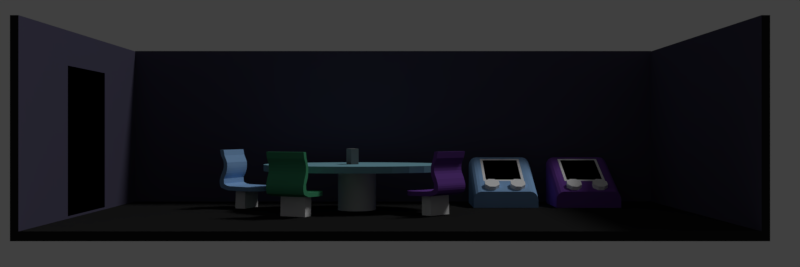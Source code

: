 # Source: arcadeCabinet.blend  (saved by Blender 2.79.0; exported with 4.5.12 LTS)
import bpy
from mathutils import Matrix  # noqa: F401  (used for matrix-valued properties, if any)

bpy.ops.wm.read_factory_settings(use_empty=True)
scene = bpy.context.scene
scene.name = 'Scene'

# ---- collections
col_collection_1 = bpy.data.collections.new('Collection 1'); scene.collection.children.link(col_collection_1)

# ---- materials (node trees are filled in below, after node groups)
mat_material_001 = bpy.data.materials.new('Material.001')
mat_material_001.alpha_threshold = 0.0
mat_material_001.use_transparent_shadow = False
mat_material_001.diffuse_color = (0.1914, 0.07136, 0.3844, 1.0)
mat_material_001.roughness = 0.5
mat_metal = bpy.data.materials.new('Metal')
mat_metal.alpha_threshold = 0.0
mat_metal.use_transparent_shadow = False
mat_metal.diffuse_color = (1.0, 1.0, 1.0, 1.0)
mat_metal.roughness = 0.5
mat_metal.specular_intensity = 1.0
mat_metal.line_color = (0.0, 0.0, 0.0, 1.0)
mat_screen = bpy.data.materials.new('Screen')
mat_screen.alpha_threshold = 0.0
mat_screen.use_transparent_shadow = False
mat_screen.diffuse_color = (0.0, 0.0, 0.0, 1.0)
mat_screen.roughness = 0.5
mat_material_006 = bpy.data.materials.new('Material.006')
mat_material_006.alpha_threshold = 0.0
mat_material_006.use_transparent_shadow = False
mat_material_006.diffuse_color = (0.2843, 0.4906, 0.8, 1.0)
mat_material_006.roughness = 0.5
mat_material_009 = bpy.data.materials.new('Material.009')
mat_material_009.alpha_threshold = 0.0
mat_material_009.use_transparent_shadow = False
mat_material_009.diffuse_color = (0.2668, 0.2668, 0.2668, 1.0)
mat_material_009.roughness = 0.5
mat_material_009.specular_intensity = 0.0
mat_material_003 = bpy.data.materials.new('Material.003')
mat_material_003.alpha_threshold = 0.0
mat_material_003.use_transparent_shadow = False
mat_material_003.diffuse_color = (0.07432, 0.3844, 0.1953, 1.0)
mat_material_003.roughness = 0.5
mat_material = bpy.data.materials.new('Material')
mat_material.alpha_threshold = 0.0
mat_material.use_transparent_shadow = False
mat_material.diffuse_color = (0.2313, 0.4677, 0.5596, 1.0)
mat_material.roughness = 0.5
mat_material_007 = bpy.data.materials.new('Material.007')
mat_material_007.alpha_threshold = 0.0
mat_material_007.use_transparent_shadow = False
mat_material_007.diffuse_color = (0.08361, 0.07756, 0.1282, 1.0)
mat_material_007.roughness = 0.5
mat_material_008 = bpy.data.materials.new('Material.008')
mat_material_008.alpha_threshold = 0.0
mat_material_008.use_transparent_shadow = False
mat_material_008.diffuse_color = (0.01885, 0.01885, 0.01885, 1.0)
mat_material_008.roughness = 0.5
mat_material_005 = bpy.data.materials.new('Material.005')
mat_material_005.alpha_threshold = 0.0
mat_material_005.use_transparent_shadow = False
mat_material_005.diffuse_color = (0.07432, 0.149, 0.3844, 1.0)
mat_material_005.roughness = 0.5
mat_material_004 = bpy.data.materials.new('Material.004')
mat_material_004.alpha_threshold = 0.0
mat_material_004.use_transparent_shadow = False
mat_material_004.diffuse_color = (0.8167, 0.8794, 1.0, 1.0)
mat_material_004.roughness = 0.5
mat_material_002 = bpy.data.materials.new('Material.002')
mat_material_002.alpha_threshold = 0.0
mat_material_002.use_transparent_shadow = False
mat_material_002.diffuse_color = (0.2843, 0.8, 0.5842, 1.0)
mat_material_002.roughness = 0.5
mat_button = bpy.data.materials.new('Button')
mat_button.alpha_threshold = 0.0
mat_button.use_transparent_shadow = False
mat_button.diffuse_color = (0.8, 0.1237, 0.1237, 1.0)
mat_button.roughness = 0.5
mat_cabinet2 = bpy.data.materials.new('Cabinet2')
mat_cabinet2.alpha_threshold = 0.0
mat_cabinet2.use_transparent_shadow = False
mat_cabinet2.roughness = 0.5
mat_cabinetdesign1 = bpy.data.materials.new('CabinetDesign1')
mat_cabinetdesign1.alpha_threshold = 0.0
mat_cabinetdesign1.use_transparent_shadow = False
mat_cabinetdesign1.diffuse_color = (1.0, 1.0, 1.0, 1.0)
mat_cabinetdesign1.roughness = 0.5

# ---- material node trees

# ---- world
world_world = bpy.data.worlds.new('World'); scene.world = world_world
world_world.color = (0.05088, 0.05088, 0.05088)
world_world.use_sun_shadow = False
world_world.sun_shadow_jitter_overblur = 0.0
world_world.cycles.sampling_method = 'MANUAL'

# ---- cameras
cam_camera = bpy.data.cameras.new('Camera')
cam_camera.clip_end = 100.0
cam_camera.lens = 35.0
cam_camera.sensor_width = 32.0
cam_camera.sensor_height = 18.0
cam_camera.ortho_scale = 7.314
cam_camera.dof.focus_distance = 0.0
cam_camera.dof.aperture_fstop = 128.0

# ---- lights
light_lamp = bpy.data.lights.new('Lamp', 'SUN')
light_lamp.transmission_factor = 0.0
light_lamp.cutoff_distance = 30.0
light_lamp.angle = 0.1993
light_lamp.energy = 1.0
light_lamp.shadow_buffer_clip_start = 1.001
light_lamp.shadow_soft_size = 0.1
light_lamp.shadow_cascade_max_distance = 1000.0

# ---- meshes
me_cube_013 = bpy.data.meshes.new('Cube.013')
me_cube_013.from_pydata([(-1.0, -1.0, -1.905), (-1.0, 1.0, -1.905), (1.0, -1.0, -1.905), (1.0, 1.0, -1.905), (-0.5615, -0.3317, -0.1133), (-1.0, -1.0, -0.717), (-0.8527, -1.0, -0.4702), (-0.9301, -1.0, -0.5281), (-0.9818, -1.0, -0.6148), (-1.0, 1.0, 0.2902), (-0.5615, 0.8214, 0.4674), (-0.9818, 1.0, 0.3924), (-0.9301, 1.0, 0.4791), (-0.8527, 1.0, 0.537), (1.0, -1.0, -0.717), (0.5615, -0.3317, -0.1133), (0.9818, -1.0, -0.6148), (0.9301, -1.0, -0.5281), (0.8527, -1.0, -0.4702), (0.5615, 0.8214, 0.4674), (1.0, 1.0, 0.2902), (0.8527, 1.0, 0.537), (0.9301, 1.0, 0.4791), (0.9818, 1.0, 0.3924), (-0.7614, -1.0, -0.4498), (-0.7614, 1.0, 0.5574), (0.7614, 1.0, 0.5574), (0.7614, -1.0, -0.4498), (-0.6406, -0.4024, -0.1489), (-0.6406, 0.8921, 0.503), (0.6406, 0.8921, 0.503), (0.6406, -0.4024, -0.1489), (-0.5036, -0.5152, -0.2209), (-0.4941, -0.5432, -0.08199), (-0.3184, -0.5147, -0.2256), (-0.3089, -0.5427, -0.0867), (-0.1885, -0.6292, -0.2911), (-0.1791, -0.6572, -0.1522), (-0.1901, -0.7914, -0.3789), (-0.1807, -0.8195, -0.24), (-0.3222, -0.9066, -0.4377), (-0.3128, -0.9346, -0.2988), (-0.5074, -0.907, -0.433), (-0.498, -0.935, -0.2941), (-0.6373, -0.7926, -0.3675), (-0.6278, -0.8206, -0.2286), (-0.6357, -0.6303, -0.2797), (-0.6262, -0.6583, -0.1408), (0.3033, -0.5152, -0.2209), (0.3128, -0.5432, -0.08199), (0.4885, -0.5147, -0.2256), (0.498, -0.5427, -0.0867), (0.6183, -0.6292, -0.2911), (0.6278, -0.6572, -0.1522), (0.6167, -0.7914, -0.3789), (0.6262, -0.8195, -0.24), (0.4846, -0.9066, -0.4377), (0.4941, -0.9346, -0.2988), (0.2994, -0.907, -0.433), (0.3089, -0.935, -0.2941), (0.1696, -0.7926, -0.3675), (0.1791, -0.8206, -0.2286), (0.1712, -0.6303, -0.2797), (0.1807, -0.6583, -0.1408)], [], [(19, 10, 4, 15), (3, 20, 14, 2), (0, 5, 9, 1), (1, 3, 2, 0), (1, 9, 11, 12, 13, 25, 26, 21, 22, 23, 20, 3), (24, 25, 13, 6), (6, 13, 12, 7), (7, 12, 11, 8), (8, 11, 9, 5), (26, 27, 18, 21), (21, 18, 17, 22), (22, 17, 16, 23), (23, 16, 14, 20), (2, 14, 16, 17, 18, 27, 24, 6, 7, 8, 5, 0), (28, 29, 25, 24), (30, 31, 27, 26), (31, 28, 24, 27), (29, 30, 26, 25), (4, 10, 29, 28), (19, 15, 31, 30), (15, 4, 28, 31), (10, 19, 30, 29), (32, 33, 35, 34), (34, 35, 37, 36), (36, 37, 39, 38), (38, 39, 41, 40), (40, 41, 43, 42), (42, 43, 45, 44), (35, 33, 47, 45, 43, 41, 39, 37), (44, 45, 47, 46), (46, 47, 33, 32), (32, 34, 36, 38, 40, 42, 44, 46), (48, 49, 51, 50), (50, 51, 53, 52), (52, 53, 55, 54), (54, 55, 57, 56), (56, 57, 59, 58), (58, 59, 61, 60), (51, 49, 63, 61, 59, 57, 55, 53), (60, 61, 63, 62), (62, 63, 49, 48), (48, 50, 52, 54, 56, 58, 60, 62)])
me_cube_013.polygons.foreach_set('material_index', [2, 0, 0, 0, 0, 0, 0, 0, 0, 0, 0, 0, 0, 0, 0, 0, 0, 0, 1, 1, 1, 1, 1, 1, 1, 1, 1, 1, 1, 1, 1, 1, 1, 1, 1, 1, 1, 1, 1, 1, 1, 1])
me_cube_013.materials.append(mat_material_001)
me_cube_013.materials.append(mat_metal)
me_cube_013.materials.append(mat_screen)
me_cube_013.use_remesh_preserve_volume = False
me_cube_013.use_remesh_preserve_attributes = False
me_cube_013.use_mirror_vertex_groups = False
me_cube_013.update()
me_cube_012 = bpy.data.meshes.new('Cube.012')
me_cube_012.from_pydata([(-1.0, -1.0, -1.905), (-1.0, 1.0, -1.905), (1.0, -1.0, -1.905), (1.0, 1.0, -1.905), (-0.5615, -0.3317, -0.1133), (-1.0, -1.0, -0.717), (-0.8527, -1.0, -0.4702), (-0.9301, -1.0, -0.5281), (-0.9818, -1.0, -0.6148), (-1.0, 1.0, 0.2902), (-0.5615, 0.8214, 0.4674), (-0.9818, 1.0, 0.3924), (-0.9301, 1.0, 0.4791), (-0.8527, 1.0, 0.537), (1.0, -1.0, -0.717), (0.5615, -0.3317, -0.1133), (0.9818, -1.0, -0.6148), (0.9301, -1.0, -0.5281), (0.8527, -1.0, -0.4702), (0.5615, 0.8214, 0.4674), (1.0, 1.0, 0.2902), (0.8527, 1.0, 0.537), (0.9301, 1.0, 0.4791), (0.9818, 1.0, 0.3924), (-0.7614, -1.0, -0.4498), (-0.7614, 1.0, 0.5574), (0.7614, 1.0, 0.5574), (0.7614, -1.0, -0.4498), (-0.6406, -0.4024, -0.1489), (-0.6406, 0.8921, 0.503), (0.6406, 0.8921, 0.503), (0.6406, -0.4024, -0.1489), (-0.5036, -0.5152, -0.2209), (-0.4941, -0.5432, -0.08199), (-0.3184, -0.5147, -0.2256), (-0.3089, -0.5427, -0.0867), (-0.1885, -0.6292, -0.2911), (-0.1791, -0.6572, -0.1522), (-0.1901, -0.7914, -0.3789), (-0.1807, -0.8195, -0.24), (-0.3222, -0.9066, -0.4377), (-0.3128, -0.9346, -0.2988), (-0.5074, -0.907, -0.433), (-0.498, -0.935, -0.2941), (-0.6373, -0.7926, -0.3675), (-0.6278, -0.8206, -0.2286), (-0.6357, -0.6303, -0.2797), (-0.6262, -0.6583, -0.1408), (0.3033, -0.5152, -0.2209), (0.3128, -0.5432, -0.08199), (0.4885, -0.5147, -0.2256), (0.498, -0.5427, -0.0867), (0.6183, -0.6292, -0.2911), (0.6278, -0.6572, -0.1522), (0.6167, -0.7914, -0.3789), (0.6262, -0.8195, -0.24), (0.4846, -0.9066, -0.4377), (0.4941, -0.9346, -0.2988), (0.2994, -0.907, -0.433), (0.3089, -0.935, -0.2941), (0.1696, -0.7926, -0.3675), (0.1791, -0.8206, -0.2286), (0.1712, -0.6303, -0.2797), (0.1807, -0.6583, -0.1408)], [], [(19, 10, 4, 15), (3, 20, 14, 2), (0, 5, 9, 1), (1, 3, 2, 0), (1, 9, 11, 12, 13, 25, 26, 21, 22, 23, 20, 3), (24, 25, 13, 6), (6, 13, 12, 7), (7, 12, 11, 8), (8, 11, 9, 5), (26, 27, 18, 21), (21, 18, 17, 22), (22, 17, 16, 23), (23, 16, 14, 20), (2, 14, 16, 17, 18, 27, 24, 6, 7, 8, 5, 0), (28, 29, 25, 24), (30, 31, 27, 26), (31, 28, 24, 27), (29, 30, 26, 25), (4, 10, 29, 28), (19, 15, 31, 30), (15, 4, 28, 31), (10, 19, 30, 29), (32, 33, 35, 34), (34, 35, 37, 36), (36, 37, 39, 38), (38, 39, 41, 40), (40, 41, 43, 42), (42, 43, 45, 44), (35, 33, 47, 45, 43, 41, 39, 37), (44, 45, 47, 46), (46, 47, 33, 32), (32, 34, 36, 38, 40, 42, 44, 46), (48, 49, 51, 50), (50, 51, 53, 52), (52, 53, 55, 54), (54, 55, 57, 56), (56, 57, 59, 58), (58, 59, 61, 60), (51, 49, 63, 61, 59, 57, 55, 53), (60, 61, 63, 62), (62, 63, 49, 48), (48, 50, 52, 54, 56, 58, 60, 62)])
me_cube_012.polygons.foreach_set('material_index', [2, 0, 0, 0, 0, 0, 0, 0, 0, 0, 0, 0, 0, 0, 0, 0, 0, 0, 1, 1, 1, 1, 1, 1, 1, 1, 1, 1, 1, 1, 1, 1, 1, 1, 1, 1, 1, 1, 1, 1, 1, 1])
me_cube_012.materials.append(mat_material_006)
me_cube_012.materials.append(mat_metal)
me_cube_012.materials.append(mat_screen)
me_cube_012.use_remesh_preserve_volume = False
me_cube_012.use_remesh_preserve_attributes = False
me_cube_012.use_mirror_vertex_groups = False
me_cube_012.update()
me_cube_011 = bpy.data.meshes.new('Cube.011')
me_cube_011.from_pydata([(-0.02105, -0.0951, 0.08665), (-0.02105, -0.0951, 0.5803), (-0.1945, 0.3651, 0.08665), (-0.1945, 0.3651, 0.5803), (0.1945, -0.009904, 0.08665), (0.1945, -0.009904, 0.5803), (0.02105, 0.4503, 0.08665), (0.02105, 0.4503, 0.5803)], [], [(0, 1, 3, 2), (2, 3, 7, 6), (6, 7, 5, 4), (4, 5, 1, 0), (2, 6, 4, 0), (7, 3, 1, 5)])
me_cube_011.materials.append(mat_material_009)
me_cube_011.use_remesh_preserve_volume = False
me_cube_011.use_remesh_preserve_attributes = False
me_cube_011.use_mirror_vertex_groups = False
me_cube_011.update()
me_cube_010 = bpy.data.meshes.new('Cube.010')
me_cube_010.from_pydata([(-0.08868, -0.395, -0.7127), (-0.1673, -0.5888, -0.5688), (-0.08868, 0.395, -0.7127), (-0.1673, 0.5888, -0.5688), (0.8745, -0.1341, -0.7127), (0.2332, -0.395, -0.7127), (0.8399, -0.3081, -0.7127), (0.7413, -0.4556, -0.7127), (0.5938, -0.5542, -0.7127), (0.4336, -0.5888, -0.5862), (0.8745, -0.1341, -0.5862), (0.5985, -0.5542, -0.5862), (0.7415, -0.4556, -0.5862), (0.8399, -0.3081, -0.5862), (0.2332, 0.395, -0.7127), (0.8745, 0.1341, -0.7127), (0.5938, 0.5542, -0.7127), (0.7413, 0.4556, -0.7127), (0.8399, 0.3081, -0.7127), (0.8745, 0.1341, -0.5862), (0.4336, 0.5888, -0.5862), (0.8399, 0.3081, -0.5862), (0.7415, 0.4556, -0.5862), (0.5985, 0.5542, -0.5862), (-0.2347, 0.5888, -0.6961), (-0.2347, -0.5888, -0.6961), (0.4227, 0.5888, -0.7127), (0.4227, -0.5888, -0.7127), (-0.1093, 0.395, -1.328), (-0.1093, -0.395, -1.328), (0.226, 0.395, -1.328), (0.226, -0.395, -1.328), (-0.5272, 0.5888, 0.5357), (-0.5272, -0.5888, 0.5357), (-0.4006, -0.5888, 0.5357), (-0.4006, 0.5888, 0.5357), (-0.2778, 0.5888, -0.553), (-0.3836, 0.5888, -0.4962), (-0.3943, 0.5888, -0.3424), (-0.2767, 0.5888, 0.1512), (-0.3677, 0.5888, 0.3688), (-0.3677, -0.5888, 0.3688), (-0.2767, -0.5888, 0.1512), (-0.3943, -0.5888, -0.3424), (-0.3836, -0.5888, -0.4962), (-0.2778, -0.5888, -0.553), (-0.3497, -0.5888, -0.666), (-0.4928, -0.5888, -0.6161), (-0.4847, -0.5888, -0.2178), (-0.4875, -0.5888, 0.3558), (-0.4875, 0.5888, 0.3558), (-0.4847, 0.5888, -0.2178), (-0.4928, 0.5888, -0.6161), (-0.3497, 0.5888, -0.666), (-0.4316, -0.5888, 0.2557), (-0.419, -0.5888, -0.07581), (-0.2767, -0.5888, 0.1512), (-0.4028, -0.5888, 0.1807), (-0.3903, -0.5888, 0.0913), (-0.396, -0.5888, 0.001235), (-0.419, 0.5888, -0.07581), (-0.4316, 0.5888, 0.2557), (-0.2767, 0.5888, 0.1512), (-0.396, 0.5888, 0.001235), (-0.3903, 0.5888, 0.0913), (-0.4028, 0.5888, 0.1807), (-0.2716, 0.5888, 0.04452), (-0.336, 0.5888, -0.2355), (-0.3972, 0.5888, -0.1728), (-0.2744, 0.5888, -0.02247), (-0.2876, 0.5888, -0.09921), (-0.3092, 0.5888, -0.174), (-0.336, -0.5888, -0.2355), (-0.2716, -0.5888, 0.04452), (-0.3972, -0.5888, -0.1728), (-0.3092, -0.5888, -0.174), (-0.2876, -0.5888, -0.09921), (-0.2744, -0.5888, -0.02247), (-0.5307, -0.5888, -0.3556), (-0.5128, -0.5888, -0.5778), (-0.4713, -0.5888, -0.3989), (-0.5411, -0.5888, -0.4078), (-0.5413, -0.5888, -0.4683), (-0.5314, -0.5888, -0.528), (-0.5128, 0.5888, -0.5778), (-0.5307, 0.5888, -0.3556), (-0.4713, 0.5888, -0.3989), (-0.5314, 0.5888, -0.528), (-0.5413, 0.5888, -0.4683), (-0.5411, 0.5888, -0.4078)], [], [(41, 40, 35, 34), (27, 9, 1, 25), (20, 9, 10), (15, 19, 10, 4), (24, 3, 20, 26), (19, 15, 18, 21), (21, 18, 17, 22), (22, 17, 16, 23), (23, 16, 26, 20), (9, 27, 8, 11), (11, 8, 7, 12), (12, 7, 6, 13), (13, 6, 4, 10), (26, 15, 27), (10, 19, 20), (26, 16, 17), (17, 18, 15), (15, 4, 27), (4, 6, 27), (6, 7, 8), (8, 27, 6), (19, 21, 23), (26, 17, 15), (0, 2, 28, 29), (21, 22, 23), (23, 20, 19), (9, 11, 10), (11, 12, 10), (12, 13, 10), (3, 1, 9, 20), (2, 0, 25, 24), (14, 2, 24, 26), (0, 5, 27, 25), (5, 14, 26, 27), (31, 29, 28, 30), (14, 5, 31, 30), (2, 14, 30, 28), (5, 0, 29, 31), (33, 34, 35, 32), (50, 49, 33, 32), (40, 50, 32, 35), (49, 41, 34, 33), (25, 1, 45, 46), (46, 45, 44, 47), (85, 78, 48, 51), (61, 54, 49, 50), (39, 62, 61, 50, 40), (3, 24, 53, 36), (36, 53, 52, 37), (73, 66, 39, 42), (48, 74, 73, 42, 56, 55), (24, 25, 46, 53), (53, 46, 47, 52), (47, 44, 43, 80, 79), (78, 80, 43, 72, 74, 48), (38, 86, 85, 51, 68, 67), (54, 56, 42, 41, 49), (1, 3, 36, 45), (45, 36, 37, 44), (44, 37, 38, 43), (37, 52, 84, 86, 38), (66, 68, 51, 60, 62, 39), (42, 39, 40, 41), (54, 57, 56), (57, 58, 56), (58, 59, 56), (59, 55, 56), (60, 63, 62), (63, 64, 62), (64, 65, 62), (65, 61, 62), (54, 61, 65, 57), (57, 65, 64, 58), (58, 64, 63, 59), (59, 63, 60, 55), (51, 48, 55, 60), (66, 69, 68), (69, 70, 68), (70, 71, 68), (71, 67, 68), (72, 75, 74), (75, 76, 74), (76, 77, 74), (77, 73, 74), (66, 73, 77, 69), (69, 77, 76, 70), (70, 76, 75, 71), (71, 75, 72, 67), (43, 38, 67, 72), (78, 81, 80), (81, 82, 80), (82, 83, 80), (83, 79, 80), (84, 87, 86), (87, 88, 86), (88, 89, 86), (89, 85, 86), (78, 85, 89, 81), (81, 89, 88, 82), (82, 88, 87, 83), (83, 87, 84, 79), (52, 47, 79, 84)])
me_cube_010.polygons.foreach_set('material_index', [0, 0, 0, 0, 0, 0, 0, 0, 0, 0, 0, 0, 0, 0, 0, 0, 0, 0, 0, 0, 0, 0, 0, 1, 0, 0, 0, 0, 0, 0, 0, 0, 0, 0, 1, 1, 1, 1, 0, 0, 0, 0, 0, 0, 0, 0, 0, 0, 0, 0, 0, 0, 0, 0, 0, 0, 0, 0, 0, 0, 0, 0, 0, 0, 0, 0, 0, 0, 0, 0, 0, 0, 0, 0, 0, 0, 0, 0, 0, 0, 0, 0, 0, 0, 0, 0, 0, 0, 0, 0, 0, 0, 0, 0, 0, 0, 0, 0, 0, 0, 0, 0])
me_cube_010.materials.append(mat_material_001)
me_cube_010.materials.append(mat_metal)
me_cube_010.use_remesh_preserve_volume = False
me_cube_010.use_remesh_preserve_attributes = False
me_cube_010.use_mirror_vertex_groups = False
me_cube_010.update()
me_cube_009 = bpy.data.meshes.new('Cube.009')
me_cube_009.from_pydata([(-0.08868, -0.395, -0.7127), (-0.1673, -0.5888, -0.5688), (-0.08868, 0.395, -0.7127), (-0.1673, 0.5888, -0.5688), (0.8745, -0.1341, -0.7127), (0.2332, -0.395, -0.7127), (0.8399, -0.3081, -0.7127), (0.7413, -0.4556, -0.7127), (0.5938, -0.5542, -0.7127), (0.4336, -0.5888, -0.5862), (0.8745, -0.1341, -0.5862), (0.5985, -0.5542, -0.5862), (0.7415, -0.4556, -0.5862), (0.8399, -0.3081, -0.5862), (0.2332, 0.395, -0.7127), (0.8745, 0.1341, -0.7127), (0.5938, 0.5542, -0.7127), (0.7413, 0.4556, -0.7127), (0.8399, 0.3081, -0.7127), (0.8745, 0.1341, -0.5862), (0.4336, 0.5888, -0.5862), (0.8399, 0.3081, -0.5862), (0.7415, 0.4556, -0.5862), (0.5985, 0.5542, -0.5862), (-0.2347, 0.5888, -0.6961), (-0.2347, -0.5888, -0.6961), (0.4227, 0.5888, -0.7127), (0.4227, -0.5888, -0.7127), (-0.1093, 0.395, -1.328), (-0.1093, -0.395, -1.328), (0.226, 0.395, -1.328), (0.226, -0.395, -1.328), (-0.5272, 0.5888, 0.5357), (-0.5272, -0.5888, 0.5357), (-0.4006, -0.5888, 0.5357), (-0.4006, 0.5888, 0.5357), (-0.2778, 0.5888, -0.553), (-0.3836, 0.5888, -0.4962), (-0.3943, 0.5888, -0.3424), (-0.2767, 0.5888, 0.1512), (-0.3677, 0.5888, 0.3688), (-0.3677, -0.5888, 0.3688), (-0.2767, -0.5888, 0.1512), (-0.3943, -0.5888, -0.3424), (-0.3836, -0.5888, -0.4962), (-0.2778, -0.5888, -0.553), (-0.3497, -0.5888, -0.666), (-0.4928, -0.5888, -0.6161), (-0.4847, -0.5888, -0.2178), (-0.4875, -0.5888, 0.3558), (-0.4875, 0.5888, 0.3558), (-0.4847, 0.5888, -0.2178), (-0.4928, 0.5888, -0.6161), (-0.3497, 0.5888, -0.666), (-0.4316, -0.5888, 0.2557), (-0.419, -0.5888, -0.07581), (-0.2767, -0.5888, 0.1512), (-0.4028, -0.5888, 0.1807), (-0.3903, -0.5888, 0.0913), (-0.396, -0.5888, 0.001235), (-0.419, 0.5888, -0.07581), (-0.4316, 0.5888, 0.2557), (-0.2767, 0.5888, 0.1512), (-0.396, 0.5888, 0.001235), (-0.3903, 0.5888, 0.0913), (-0.4028, 0.5888, 0.1807), (-0.2716, 0.5888, 0.04452), (-0.336, 0.5888, -0.2355), (-0.3972, 0.5888, -0.1728), (-0.2744, 0.5888, -0.02247), (-0.2876, 0.5888, -0.09921), (-0.3092, 0.5888, -0.174), (-0.336, -0.5888, -0.2355), (-0.2716, -0.5888, 0.04452), (-0.3972, -0.5888, -0.1728), (-0.3092, -0.5888, -0.174), (-0.2876, -0.5888, -0.09921), (-0.2744, -0.5888, -0.02247), (-0.5307, -0.5888, -0.3556), (-0.5128, -0.5888, -0.5778), (-0.4713, -0.5888, -0.3989), (-0.5411, -0.5888, -0.4078), (-0.5413, -0.5888, -0.4683), (-0.5314, -0.5888, -0.528), (-0.5128, 0.5888, -0.5778), (-0.5307, 0.5888, -0.3556), (-0.4713, 0.5888, -0.3989), (-0.5314, 0.5888, -0.528), (-0.5413, 0.5888, -0.4683), (-0.5411, 0.5888, -0.4078)], [], [(41, 40, 35, 34), (27, 9, 1, 25), (20, 9, 10), (15, 19, 10, 4), (24, 3, 20, 26), (19, 15, 18, 21), (21, 18, 17, 22), (22, 17, 16, 23), (23, 16, 26, 20), (9, 27, 8, 11), (11, 8, 7, 12), (12, 7, 6, 13), (13, 6, 4, 10), (26, 15, 27), (10, 19, 20), (26, 16, 17), (17, 18, 15), (15, 4, 27), (4, 6, 27), (6, 7, 8), (8, 27, 6), (19, 21, 23), (26, 17, 15), (0, 2, 28, 29), (21, 22, 23), (23, 20, 19), (9, 11, 10), (11, 12, 10), (12, 13, 10), (3, 1, 9, 20), (2, 0, 25, 24), (14, 2, 24, 26), (0, 5, 27, 25), (5, 14, 26, 27), (31, 29, 28, 30), (14, 5, 31, 30), (2, 14, 30, 28), (5, 0, 29, 31), (33, 34, 35, 32), (50, 49, 33, 32), (40, 50, 32, 35), (49, 41, 34, 33), (25, 1, 45, 46), (46, 45, 44, 47), (85, 78, 48, 51), (61, 54, 49, 50), (39, 62, 61, 50, 40), (3, 24, 53, 36), (36, 53, 52, 37), (73, 66, 39, 42), (48, 74, 73, 42, 56, 55), (24, 25, 46, 53), (53, 46, 47, 52), (47, 44, 43, 80, 79), (78, 80, 43, 72, 74, 48), (38, 86, 85, 51, 68, 67), (54, 56, 42, 41, 49), (1, 3, 36, 45), (45, 36, 37, 44), (44, 37, 38, 43), (37, 52, 84, 86, 38), (66, 68, 51, 60, 62, 39), (42, 39, 40, 41), (54, 57, 56), (57, 58, 56), (58, 59, 56), (59, 55, 56), (60, 63, 62), (63, 64, 62), (64, 65, 62), (65, 61, 62), (54, 61, 65, 57), (57, 65, 64, 58), (58, 64, 63, 59), (59, 63, 60, 55), (51, 48, 55, 60), (66, 69, 68), (69, 70, 68), (70, 71, 68), (71, 67, 68), (72, 75, 74), (75, 76, 74), (76, 77, 74), (77, 73, 74), (66, 73, 77, 69), (69, 77, 76, 70), (70, 76, 75, 71), (71, 75, 72, 67), (43, 38, 67, 72), (78, 81, 80), (81, 82, 80), (82, 83, 80), (83, 79, 80), (84, 87, 86), (87, 88, 86), (88, 89, 86), (89, 85, 86), (78, 85, 89, 81), (81, 89, 88, 82), (82, 88, 87, 83), (83, 87, 84, 79), (52, 47, 79, 84)])
me_cube_009.polygons.foreach_set('material_index', [0, 0, 0, 0, 0, 0, 0, 0, 0, 0, 0, 0, 0, 0, 0, 0, 0, 0, 0, 0, 0, 0, 0, 1, 0, 0, 0, 0, 0, 0, 0, 0, 0, 0, 1, 1, 1, 1, 0, 0, 0, 0, 0, 0, 0, 0, 0, 0, 0, 0, 0, 0, 0, 0, 0, 0, 0, 0, 0, 0, 0, 0, 0, 0, 0, 0, 0, 0, 0, 0, 0, 0, 0, 0, 0, 0, 0, 0, 0, 0, 0, 0, 0, 0, 0, 0, 0, 0, 0, 0, 0, 0, 0, 0, 0, 0, 0, 0, 0, 0, 0, 0])
me_cube_009.materials.append(mat_material_003)
me_cube_009.materials.append(mat_metal)
me_cube_009.use_remesh_preserve_volume = False
me_cube_009.use_remesh_preserve_attributes = False
me_cube_009.use_mirror_vertex_groups = False
me_cube_009.update()
me_cube_008 = bpy.data.meshes.new('Cube.008')
me_cube_008.from_pydata([(-0.08868, -0.395, -0.7127), (-0.1673, -0.5888, -0.5688), (-0.08868, 0.395, -0.7127), (-0.1673, 0.5888, -0.5688), (0.8745, -0.1341, -0.7127), (0.2332, -0.395, -0.7127), (0.8399, -0.3081, -0.7127), (0.7413, -0.4556, -0.7127), (0.5938, -0.5542, -0.7127), (0.4336, -0.5888, -0.5862), (0.8745, -0.1341, -0.5862), (0.5985, -0.5542, -0.5862), (0.7415, -0.4556, -0.5862), (0.8399, -0.3081, -0.5862), (0.2332, 0.395, -0.7127), (0.8745, 0.1341, -0.7127), (0.5938, 0.5542, -0.7127), (0.7413, 0.4556, -0.7127), (0.8399, 0.3081, -0.7127), (0.8745, 0.1341, -0.5862), (0.4336, 0.5888, -0.5862), (0.8399, 0.3081, -0.5862), (0.7415, 0.4556, -0.5862), (0.5985, 0.5542, -0.5862), (-0.2347, 0.5888, -0.6961), (-0.2347, -0.5888, -0.6961), (0.4227, 0.5888, -0.7127), (0.4227, -0.5888, -0.7127), (-0.1093, 0.395, -1.328), (-0.1093, -0.395, -1.328), (0.226, 0.395, -1.328), (0.226, -0.395, -1.328), (-0.5272, 0.5888, 0.5357), (-0.5272, -0.5888, 0.5357), (-0.4006, -0.5888, 0.5357), (-0.4006, 0.5888, 0.5357), (-0.2778, 0.5888, -0.553), (-0.3836, 0.5888, -0.4962), (-0.3943, 0.5888, -0.3424), (-0.2767, 0.5888, 0.1512), (-0.3677, 0.5888, 0.3688), (-0.3677, -0.5888, 0.3688), (-0.2767, -0.5888, 0.1512), (-0.3943, -0.5888, -0.3424), (-0.3836, -0.5888, -0.4962), (-0.2778, -0.5888, -0.553), (-0.3497, -0.5888, -0.666), (-0.4928, -0.5888, -0.6161), (-0.4847, -0.5888, -0.2178), (-0.4875, -0.5888, 0.3558), (-0.4875, 0.5888, 0.3558), (-0.4847, 0.5888, -0.2178), (-0.4928, 0.5888, -0.6161), (-0.3497, 0.5888, -0.666), (-0.4316, -0.5888, 0.2557), (-0.419, -0.5888, -0.07581), (-0.2767, -0.5888, 0.1512), (-0.4028, -0.5888, 0.1807), (-0.3903, -0.5888, 0.0913), (-0.396, -0.5888, 0.001235), (-0.419, 0.5888, -0.07581), (-0.4316, 0.5888, 0.2557), (-0.2767, 0.5888, 0.1512), (-0.396, 0.5888, 0.001235), (-0.3903, 0.5888, 0.0913), (-0.4028, 0.5888, 0.1807), (-0.2716, 0.5888, 0.04452), (-0.336, 0.5888, -0.2355), (-0.3972, 0.5888, -0.1728), (-0.2744, 0.5888, -0.02247), (-0.2876, 0.5888, -0.09921), (-0.3092, 0.5888, -0.174), (-0.336, -0.5888, -0.2355), (-0.2716, -0.5888, 0.04452), (-0.3972, -0.5888, -0.1728), (-0.3092, -0.5888, -0.174), (-0.2876, -0.5888, -0.09921), (-0.2744, -0.5888, -0.02247), (-0.5307, -0.5888, -0.3556), (-0.5128, -0.5888, -0.5778), (-0.4713, -0.5888, -0.3989), (-0.5411, -0.5888, -0.4078), (-0.5413, -0.5888, -0.4683), (-0.5314, -0.5888, -0.528), (-0.5128, 0.5888, -0.5778), (-0.5307, 0.5888, -0.3556), (-0.4713, 0.5888, -0.3989), (-0.5314, 0.5888, -0.528), (-0.5413, 0.5888, -0.4683), (-0.5411, 0.5888, -0.4078)], [], [(41, 40, 35, 34), (27, 9, 1, 25), (20, 9, 10), (15, 19, 10, 4), (24, 3, 20, 26), (19, 15, 18, 21), (21, 18, 17, 22), (22, 17, 16, 23), (23, 16, 26, 20), (9, 27, 8, 11), (11, 8, 7, 12), (12, 7, 6, 13), (13, 6, 4, 10), (26, 15, 27), (10, 19, 20), (26, 16, 17), (17, 18, 15), (15, 4, 27), (4, 6, 27), (6, 7, 8), (8, 27, 6), (19, 21, 23), (26, 17, 15), (0, 2, 28, 29), (21, 22, 23), (23, 20, 19), (9, 11, 10), (11, 12, 10), (12, 13, 10), (3, 1, 9, 20), (2, 0, 25, 24), (14, 2, 24, 26), (0, 5, 27, 25), (5, 14, 26, 27), (31, 29, 28, 30), (14, 5, 31, 30), (2, 14, 30, 28), (5, 0, 29, 31), (33, 34, 35, 32), (50, 49, 33, 32), (40, 50, 32, 35), (49, 41, 34, 33), (25, 1, 45, 46), (46, 45, 44, 47), (85, 78, 48, 51), (61, 54, 49, 50), (39, 62, 61, 50, 40), (3, 24, 53, 36), (36, 53, 52, 37), (73, 66, 39, 42), (48, 74, 73, 42, 56, 55), (24, 25, 46, 53), (53, 46, 47, 52), (47, 44, 43, 80, 79), (78, 80, 43, 72, 74, 48), (38, 86, 85, 51, 68, 67), (54, 56, 42, 41, 49), (1, 3, 36, 45), (45, 36, 37, 44), (44, 37, 38, 43), (37, 52, 84, 86, 38), (66, 68, 51, 60, 62, 39), (42, 39, 40, 41), (54, 57, 56), (57, 58, 56), (58, 59, 56), (59, 55, 56), (60, 63, 62), (63, 64, 62), (64, 65, 62), (65, 61, 62), (54, 61, 65, 57), (57, 65, 64, 58), (58, 64, 63, 59), (59, 63, 60, 55), (51, 48, 55, 60), (66, 69, 68), (69, 70, 68), (70, 71, 68), (71, 67, 68), (72, 75, 74), (75, 76, 74), (76, 77, 74), (77, 73, 74), (66, 73, 77, 69), (69, 77, 76, 70), (70, 76, 75, 71), (71, 75, 72, 67), (43, 38, 67, 72), (78, 81, 80), (81, 82, 80), (82, 83, 80), (83, 79, 80), (84, 87, 86), (87, 88, 86), (88, 89, 86), (89, 85, 86), (78, 85, 89, 81), (81, 89, 88, 82), (82, 88, 87, 83), (83, 87, 84, 79), (52, 47, 79, 84)])
me_cube_008.polygons.foreach_set('material_index', [0, 0, 0, 0, 0, 0, 0, 0, 0, 0, 0, 0, 0, 0, 0, 0, 0, 0, 0, 0, 0, 0, 0, 1, 0, 0, 0, 0, 0, 0, 0, 0, 0, 0, 1, 1, 1, 1, 0, 0, 0, 0, 0, 0, 0, 0, 0, 0, 0, 0, 0, 0, 0, 0, 0, 0, 0, 0, 0, 0, 0, 0, 0, 0, 0, 0, 0, 0, 0, 0, 0, 0, 0, 0, 0, 0, 0, 0, 0, 0, 0, 0, 0, 0, 0, 0, 0, 0, 0, 0, 0, 0, 0, 0, 0, 0, 0, 0, 0, 0, 0, 0])
me_cube_008.materials.append(mat_material_006)
me_cube_008.materials.append(mat_metal)
me_cube_008.use_remesh_preserve_volume = False
me_cube_008.use_remesh_preserve_attributes = False
me_cube_008.use_mirror_vertex_groups = False
me_cube_008.update()
me_cylinder = bpy.data.meshes.new('Cylinder')
me_cylinder.from_pydata([(-1.622e-07, 1.877, 0.1414), (-1.622e-07, 1.877, 0.3347), (0.5492, 1.841, 0.1414), (0.5492, 1.841, 0.3347), (1.077, 1.734, 0.1414), (1.077, 1.734, 0.3347), (1.564, 1.56, 0.1414), (1.564, 1.56, 0.3347), (1.991, 1.327, 0.1414), (1.991, 1.327, 0.3347), (2.341, 1.043, 0.1414), (2.341, 1.043, 0.3347), (2.601, 0.7182, 0.1414), (2.601, 0.7182, 0.3347), (2.761, 0.3661, 0.1414), (2.761, 0.3661, 0.3347), (2.815, -1.376e-07, 0.1414), (2.815, -1.376e-07, 0.3347), (2.761, -0.3661, 0.1414), (2.761, -0.3661, 0.3347), (2.601, -0.7182, 0.1414), (2.601, -0.7182, 0.3347), (2.341, -1.043, 0.1414), (2.341, -1.043, 0.3347), (1.991, -1.327, 0.1414), (1.991, -1.327, 0.3347), (1.564, -1.56, 0.1414), (1.564, -1.56, 0.3347), (1.077, -1.734, 0.1414), (1.077, -1.734, 0.3347), (0.5492, -1.841, 0.1414), (0.5492, -1.841, 0.3347), (-1.079e-06, -1.877, 0.1414), (-1.079e-06, -1.877, 0.3347), (-0.5492, -1.841, 0.1414), (-0.5492, -1.841, 0.3347), (-1.077, -1.734, 0.1414), (-1.077, -1.734, 0.3347), (-1.564, -1.56, 0.1414), (-1.564, -1.56, 0.3347), (-1.991, -1.327, 0.1414), (-1.991, -1.327, 0.3347), (-2.341, -1.043, 0.1414), (-2.341, -1.043, 0.3347), (-2.601, -0.7182, 0.1414), (-2.601, -0.7182, 0.3347), (-2.761, -0.3661, 0.1414), (-2.761, -0.3661, 0.3347), (-2.815, 1.533e-06, 0.1414), (-2.815, 1.533e-06, 0.3347), (-2.761, 0.3661, 0.1414), (-2.761, 0.3661, 0.3347), (-2.601, 0.7182, 0.1414), (-2.601, 0.7182, 0.3347), (-2.341, 1.043, 0.1414), (-2.341, 1.043, 0.3347), (-1.991, 1.327, 0.1414), (-1.991, 1.327, 0.3347), (-1.564, 1.56, 0.1414), (-1.564, 1.56, 0.3347), (-1.077, 1.734, 0.1414), (-1.077, 1.734, 0.3347), (-0.5492, 1.841, 0.1414), (-0.5492, 1.841, 0.3347), (2.283e-08, 0.5738, -1.473), (2.283e-08, 0.5738, 0.2137), (0.1119, 0.5627, -1.473), (0.1119, 0.5627, 0.2137), (0.2196, 0.5301, -1.473), (0.2196, 0.5301, 0.2137), (0.3188, 0.4771, -1.473), (0.3188, 0.4771, 0.2137), (0.4057, 0.4057, -1.473), (0.4057, 0.4057, 0.2137), (0.4771, 0.3188, -1.473), (0.4771, 0.3188, 0.2137), (0.5301, 0.2196, -1.473), (0.5301, 0.2196, 0.2137), (0.5627, 0.1119, -1.473), (0.5627, 0.1119, 0.2137), (0.5738, 1.791e-07, -1.473), (0.5738, 1.791e-07, 0.2137), (0.5627, -0.1119, -1.473), (0.5627, -0.1119, 0.2137), (0.5301, -0.2196, -1.473), (0.5301, -0.2196, 0.2137), (0.4771, -0.3188, -1.473), (0.4771, -0.3188, 0.2137), (0.4057, -0.4057, -1.473), (0.4057, -0.4057, 0.2137), (0.3188, -0.4771, -1.473), (0.3188, -0.4771, 0.2137), (0.2196, -0.5301, -1.473), (0.2196, -0.5301, 0.2137), (0.1119, -0.5627, -1.473), (0.1119, -0.5627, 0.2137), (-1.641e-07, -0.5738, -1.473), (-1.641e-07, -0.5738, 0.2137), (-0.1119, -0.5627, -1.473), (-0.1119, -0.5627, 0.2137), (-0.2196, -0.5301, -1.473), (-0.2196, -0.5301, 0.2137), (-0.3188, -0.4771, -1.473), (-0.3188, -0.4771, 0.2137), (-0.4057, -0.4057, -1.473), (-0.4057, -0.4057, 0.2137), (-0.4771, -0.3188, -1.473), (-0.4771, -0.3188, 0.2137), (-0.5301, -0.2196, -1.473), (-0.5301, -0.2196, 0.2137), (-0.5627, -0.1119, -1.473), (-0.5627, -0.1119, 0.2137), (-0.5738, 6.898e-07, -1.473), (-0.5738, 6.898e-07, 0.2137), (-0.5627, 0.1119, -1.473), (-0.5627, 0.1119, 0.2137), (-0.5301, 0.2196, -1.473), (-0.5301, 0.2196, 0.2137), (-0.4771, 0.3188, -1.473), (-0.4771, 0.3188, 0.2137), (-0.4057, 0.4057, -1.473), (-0.4057, 0.4057, 0.2137), (-0.3188, 0.4771, -1.473), (-0.3188, 0.4771, 0.2137), (-0.2196, 0.5301, -1.473), (-0.2196, 0.5301, 0.2137), (-0.1119, 0.5627, -1.473), (-0.1119, 0.5627, 0.2137)], [], [(0, 1, 3, 2), (2, 3, 5, 4), (4, 5, 7, 6), (6, 7, 9, 8), (8, 9, 11, 10), (10, 11, 13, 12), (12, 13, 15, 14), (14, 15, 17, 16), (16, 17, 19, 18), (18, 19, 21, 20), (20, 21, 23, 22), (22, 23, 25, 24), (24, 25, 27, 26), (26, 27, 29, 28), (28, 29, 31, 30), (30, 31, 33, 32), (32, 33, 35, 34), (34, 35, 37, 36), (36, 37, 39, 38), (38, 39, 41, 40), (40, 41, 43, 42), (42, 43, 45, 44), (44, 45, 47, 46), (46, 47, 49, 48), (48, 49, 51, 50), (50, 51, 53, 52), (52, 53, 55, 54), (54, 55, 57, 56), (56, 57, 59, 58), (58, 59, 61, 60), (3, 1, 63, 61, 59, 57, 55, 53, 51, 49, 47, 45, 43, 41, 39, 37, 35, 33, 31, 29, 27, 25, 23, 21, 19, 17, 15, 13, 11, 9, 7, 5), (60, 61, 63, 62), (62, 63, 1, 0), (0, 2, 4, 6, 8, 10, 12, 14, 16, 18, 20, 22, 24, 26, 28, 30, 32, 34, 36, 38, 40, 42, 44, 46, 48, 50, 52, 54, 56, 58, 60, 62), (64, 65, 67, 66), (66, 67, 69, 68), (68, 69, 71, 70), (70, 71, 73, 72), (72, 73, 75, 74), (74, 75, 77, 76), (76, 77, 79, 78), (78, 79, 81, 80), (80, 81, 83, 82), (82, 83, 85, 84), (84, 85, 87, 86), (86, 87, 89, 88), (88, 89, 91, 90), (90, 91, 93, 92), (92, 93, 95, 94), (94, 95, 97, 96), (96, 97, 99, 98), (98, 99, 101, 100), (100, 101, 103, 102), (102, 103, 105, 104), (104, 105, 107, 106), (106, 107, 109, 108), (108, 109, 111, 110), (110, 111, 113, 112), (112, 113, 115, 114), (114, 115, 117, 116), (116, 117, 119, 118), (118, 119, 121, 120), (120, 121, 123, 122), (122, 123, 125, 124), (67, 65, 127, 125, 123, 121, 119, 117, 115, 113, 111, 109, 107, 105, 103, 101, 99, 97, 95, 93, 91, 89, 87, 85, 83, 81, 79, 77, 75, 73, 71, 69), (124, 125, 127, 126), (126, 127, 65, 64), (64, 66, 68, 70, 72, 74, 76, 78, 80, 82, 84, 86, 88, 90, 92, 94, 96, 98, 100, 102, 104, 106, 108, 110, 112, 114, 116, 118, 120, 122, 124, 126)])
me_cylinder.polygons.foreach_set('material_index', [0, 0, 0, 0, 0, 0, 0, 0, 0, 0, 0, 0, 0, 0, 0, 0, 0, 0, 0, 0, 0, 0, 0, 0, 0, 0, 0, 0, 0, 0, 0, 0, 0, 0, 1, 1, 1, 1, 1, 1, 1, 1, 1, 1, 1, 1, 1, 1, 1, 1, 1, 1, 1, 1, 1, 1, 1, 1, 1, 1, 1, 1, 1, 1, 1, 1, 1, 1])
me_cylinder.materials.append(mat_material)
me_cylinder.materials.append(mat_metal)
me_cylinder.use_remesh_preserve_volume = False
me_cylinder.use_remesh_preserve_attributes = False
me_cylinder.use_mirror_vertex_groups = False
me_cylinder.update()
me_cube_007 = bpy.data.meshes.new('Cube.007')
me_cube_007.from_pydata([(-12.64, -6.131, -1.167), (-12.64, -3.076, -0.8716), (-12.64, 2.932, -1.167), (-12.64, -0.1228, -0.8716), (4.804, -6.131, -1.167), (4.804, -6.131, -0.937), (4.804, 2.932, -1.167), (4.804, 2.932, -0.937), (-12.64, 3.314, -0.937), (-12.64, 3.314, -1.167), (4.804, 3.314, -1.167), (4.804, 3.314, -0.937), (-12.64, 2.932, 4.153), (4.804, 2.932, 4.153), (-12.64, 3.314, 4.153), (4.804, 3.314, 4.153), (5.004, 2.932, -0.937), (5.004, 2.932, -1.167), (5.004, -6.131, -1.167), (5.004, -6.131, -0.937), (-12.84, 2.932, -1.167), (-12.84, -6.131, -1.167), (-12.84, -6.131, -0.937), (-12.84, 2.932, -0.937), (-12.64, -3.076, 3.194), (-12.64, -0.1228, 3.194), (4.804, 2.932, 4.14), (4.804, -6.131, 4.14), (5.004, 2.932, 4.14), (5.004, -6.131, 4.14), (-12.84, -6.131, 4.14), (-12.84, 2.932, 4.14), (-12.64, -6.131, -0.937), (-12.64, 2.932, -0.937), (-12.64, -6.131, 4.14), (-12.64, 2.932, 4.14)], [], [(2, 0, 21, 20), (33, 7, 13, 12), (5, 4, 18, 19), (4, 5, 32, 0), (2, 6, 4, 0), (7, 33, 32, 5), (9, 8, 11, 10), (2, 33, 8, 9), (7, 6, 10, 11), (6, 2, 9, 10), (12, 13, 15, 14), (7, 11, 15, 13), (11, 8, 14, 15), (8, 33, 12, 14), (17, 16, 19, 18), (4, 6, 17, 18), (33, 23, 31, 35), (6, 7, 16, 17), (21, 22, 23, 20), (33, 2, 20, 23), (0, 32, 22, 21), (5, 19, 29, 27), (26, 27, 29, 28), (34, 35, 31, 30), (23, 22, 30, 31), (22, 32, 34, 30), (7, 5, 27, 26), (19, 16, 28, 29), (16, 7, 26, 28), (1, 3, 25, 24), (3, 1, 32, 33), (24, 25, 35, 34), (25, 3, 33, 35), (1, 24, 34, 32)])
me_cube_007.polygons.foreach_set('material_index', [1, 0, 1, 1, 1, 1, 0, 0, 0, 0, 0, 0, 0, 0, 1, 1, 0, 0, 1, 0, 1, 1, 1, 1, 1, 1, 0, 1, 0, 2, 0, 0, 0, 0])
me_cube_007.materials.append(mat_material_007)
me_cube_007.materials.append(mat_material_008)
me_cube_007.materials.append(mat_screen)
me_cube_007.use_remesh_preserve_volume = False
me_cube_007.use_remesh_preserve_attributes = False
me_cube_007.use_mirror_vertex_groups = False
me_cube_007.update()
me_cube_005 = bpy.data.meshes.new('Cube.005')
me_cube_005.from_pydata([(-1.0, -5.0, -0.6), (-1.0, -5.0, -0.0991), (-1.0, 1.0, -0.6), (-1.0, 1.0, 0.25), (1.0, -5.0, -0.6), (1.0, -5.0, -0.0991), (1.0, 1.0, -0.6), (1.0, 1.0, 0.25), (-1.0, 0.4547, -0.6), (-1.0, -4.455, -0.6), (0.581, 1.0, -0.6), (-0.581, 1.0, -0.6), (1.0, -4.455, -0.6), (1.0, 0.4547, -0.6), (-0.581, -5.0, -0.6), (0.581, -5.0, -0.6), (-0.581, 0.4547, -0.6), (-0.581, -4.455, -0.6), (0.581, 0.4547, -0.6), (0.581, -4.455, -0.6), (-1.0, -4.455, -1.0), (-1.0, -5.0, -1.0), (-0.581, 1.0, -1.0), (-1.0, 1.0, -1.0), (1.0, 0.4547, -1.0), (1.0, 1.0, -1.0), (0.581, -5.0, -1.0), (1.0, -5.0, -1.0), (-1.0, 0.4547, -1.0), (0.581, 1.0, -1.0), (1.0, -4.455, -1.0), (-0.581, -5.0, -1.0), (-0.581, -4.455, -1.0), (-0.581, 0.4547, -1.0), (0.581, -4.455, -1.0), (0.581, 0.4547, -1.0), (-0.892, -0.3913, 0.2617), (0.892, -0.3913, 0.2617), (-0.892, 0.6811, 1.49), (-1.0, 0.9752, 2.349), (1.0, 0.9752, 2.349), (0.892, 0.6811, 1.49), (0.6532, -5.0, -0.0991), (-0.6532, -5.0, -0.0991), (-0.6532, -0.3913, 0.2617), (0.6532, -0.3913, 0.2617), (1.0, -0.8678, 0.4411), (1.0, -5.24, 0.1866), (-0.6532, -5.24, 0.1866), (-1.0, -5.24, 0.1866), (-1.0, -0.8678, 0.4411), (0.6532, -0.8678, 0.4411), (0.6532, -5.24, 0.1866), (-0.6532, -0.8678, 0.4411), (-1.0, -0.2402, 2.861), (-1.0, 0.9788, 2.852), (1.0, 0.9788, 2.852), (1.0, -0.2402, 2.861), (-1.0, -0.5852, 2.36), (1.0, -0.5852, 2.36), (-1.0, -0.5816, 2.863), (1.0, -0.5816, 2.863), (0.6532, -0.6275, 0.1553), (1.0, -0.6275, 0.1553), (-1.0, -0.2439, 2.357), (1.0, -0.2439, 2.357), (-1.0, -0.6275, 0.1553), (-0.6532, -0.6275, 0.1553), (-0.192, 0.1906, 0.8596), (-0.1421, -0.1764, 1.059), (0.1794, 0.1847, 0.8645), (0.1624, -0.1812, 1.063), (0.442, 0.01099, 0.6673), (0.3777, -0.3237, 0.9011), (0.442, -0.2288, 0.3834), (0.3777, -0.5203, 0.6683), (0.1793, -0.3943, 0.1791), (0.1623, -0.656, 0.5008), (-0.1921, -0.3884, 0.1741), (-0.1422, -0.6511, 0.4967), (-0.4547, -0.2146, 0.3714), (-0.3575, -0.5087, 0.6584), (-0.4547, 0.02521, 0.6553), (-0.3575, -0.312, 0.8912), (-0.09759, 0.6154, 1.273), (-0.04947, 0.1466, 1.563), (0.08656, 0.6029, 1.284), (0.06824, 0.1386, 1.57), (0.2168, 0.5108, 1.192), (0.1511, 0.07993, 1.511), (0.2167, 0.3929, 1.05), (0.1511, 0.005069, 1.421), (0.08647, 0.3184, 0.9429), (0.06806, -0.04245, 1.353), (-0.09769, 0.3308, 0.9323), (-0.04965, -0.03448, 1.346), (-0.2279, 0.423, 1.025), (-0.1325, 0.0242, 1.405), (-0.2278, 0.5409, 1.166), (-0.1325, 0.09906, 1.494), (0.1958, -0.1296, 1.125), (-0.1756, -0.1238, 1.12), (0.4585, -0.3034, 0.9277), (0.4584, -0.5432, 0.6438), (0.1958, -0.7086, 0.4395), (-0.1757, -0.7027, 0.4345), (-0.4383, -0.529, 0.6318), (-0.4383, -0.2892, 0.9157), (0.1014, 0.1881, 1.634), (-0.08273, 0.2006, 1.623), (0.2316, 0.09595, 1.541), (0.2316, -0.02192, 1.4), (0.1013, -0.09645, 1.292), (-0.08283, -0.08398, 1.282), (-0.213, 0.008178, 1.374), (-0.213, 0.126, 1.516), (0.1839, 0.1196, 0.8103), (-0.1206, 0.1244, 0.8062), (0.3992, -0.02288, 0.6486), (0.3992, -0.2195, 0.4158), (0.1838, -0.3552, 0.2483), (-0.1207, -0.3503, 0.2442), (-0.336, -0.2079, 0.4059), (-0.336, -0.01123, 0.6387), (0.08975, 0.4394, 1.317), (-0.02797, 0.4474, 1.31), (0.1726, 0.3807, 1.258), (0.1726, 0.3059, 1.169), (0.08957, 0.2584, 1.1), (-0.02814, 0.2663, 1.093), (-0.111, 0.325, 1.152), (-0.111, 0.3999, 1.242), (-0.07321, 0.08081, 0.636), (-0.02508, -0.388, 0.9253), (0.111, 0.06834, 0.6466), (0.09263, -0.396, 0.9321), (0.2411, -0.02382, 0.5541), (0.1755, -0.4547, 0.8733), (0.2411, -0.1417, 0.4128), (0.1755, -0.5295, 0.7835), (0.1109, -0.2162, 0.3054), (0.09245, -0.577, 0.715), (-0.0733, -0.2037, 0.2948), (-0.02526, -0.5691, 0.7082), (-0.2035, -0.1116, 0.3872), (-0.1082, -0.5104, 0.7671), (-0.2035, 0.006281, 0.5285), (-0.1081, -0.4355, 0.8568), (0.1258, -0.3465, 0.996), (-0.05835, -0.334, 0.9855), (0.256, -0.4386, 0.9036), (0.256, -0.5565, 0.7623), (0.1257, -0.631, 0.6549), (-0.05844, -0.6186, 0.6443), (-0.1886, -0.5264, 0.7367), (-0.1886, -0.4085, 0.878), (0.1141, -0.09517, 0.6796), (-0.003579, -0.0872, 0.6728), (0.197, -0.1538, 0.6207), (0.197, -0.2287, 0.531), (0.114, -0.2762, 0.4625), (-0.003757, -0.2683, 0.4557), (-0.08665, -0.2096, 0.5146), (-0.08662, -0.1347, 0.6043), (-0.7067, 0.4851, 1.033), (-0.6585, 0.01631, 1.322), (-0.5225, 0.4727, 1.043), (-0.5408, 0.008344, 1.329), (-0.3923, 0.3805, 0.951), (-0.4579, -0.05034, 1.27), (-0.3923, 0.2626, 0.8097), (-0.458, -0.1252, 1.18), (-0.5226, 0.1881, 0.7022), (-0.541, -0.1727, 1.112), (-0.7067, 0.2006, 0.6917), (-0.6587, -0.1647, 1.105), (-0.8369, 0.2927, 0.7841), (-0.7416, -0.1061, 1.164), (-0.8369, 0.4106, 0.9254), (-0.7416, -0.03121, 1.254), (-0.5076, 0.05785, 1.393), (-0.6918, 0.07031, 1.382), (-0.3774, -0.03432, 1.3), (-0.3775, -0.1522, 1.159), (-0.5077, -0.2267, 1.052), (-0.6919, -0.2142, 1.041), (-0.8221, -0.1221, 1.134), (-0.822, -0.004215, 1.275), (-0.5193, 0.3092, 1.076), (-0.637, 0.3171, 1.07), (-0.4364, 0.2505, 1.018), (-0.4364, 0.1756, 0.9279), (-0.5195, 0.1281, 0.8594), (-0.6372, 0.1361, 0.8526), (-0.7201, 0.1947, 0.9114), (-0.7201, 0.2696, 1.001), (0.5382, 0.3859, 1.086), (0.5864, -0.08297, 1.376), (0.7224, 0.3734, 1.097), (0.7041, -0.09094, 1.383), (0.8526, 0.2812, 1.005), (0.787, -0.1496, 1.324), (0.8525, 0.1634, 0.8633), (0.7869, -0.2245, 1.234), (0.7223, 0.08882, 0.7559), (0.7039, -0.272, 1.166), (0.5381, 0.1013, 0.7453), (0.5862, -0.264, 1.159), (0.408, 0.1935, 0.8377), (0.5033, -0.2053, 1.218), (0.408, 0.3113, 0.9791), (0.5033, -0.1305, 1.307), (0.7373, -0.04144, 1.447), (0.5531, -0.02897, 1.436), (0.8674, -0.1336, 1.354), (0.8674, -0.2515, 1.213), (0.7372, -0.326, 1.105), (0.553, -0.3135, 1.095), (0.4228, -0.2214, 1.187), (0.4229, -0.1035, 1.329), (0.7256, 0.2099, 1.13), (0.6079, 0.2178, 1.123), (0.8085, 0.1512, 1.071), (0.8084, 0.07634, 0.9815), (0.7254, 0.02882, 0.913), (0.6077, 0.03679, 0.9063), (0.5248, 0.09547, 0.9651), (0.5248, 0.1703, 1.055)], [], [(0, 1, 66, 3, 2, 8, 9), (2, 3, 7, 6, 10, 11), (6, 7, 63, 5, 4, 12, 13), (4, 5, 42, 43, 1, 0, 14, 15), (18, 10, 29, 35), (67, 66, 50, 53), (19, 12, 30, 34), (17, 19, 15, 14), (12, 4, 27, 30), (8, 16, 17, 9), (11, 10, 18, 16), (16, 18, 19, 17), (15, 19, 34, 26), (18, 13, 12, 19), (34, 30, 27, 26), (20, 32, 31, 21), (23, 22, 33, 28), (29, 25, 24, 35), (4, 15, 26, 27), (14, 0, 21, 31), (16, 8, 28, 33), (2, 11, 22, 23), (8, 2, 23, 28), (9, 17, 32, 20), (17, 14, 31, 32), (11, 16, 33, 22), (10, 6, 25, 29), (6, 13, 24, 25), (0, 9, 20, 21), (13, 18, 35, 24), (3, 66, 64, 39), (64, 65, 59, 58), (36, 44, 45, 37, 41, 38), (7, 3, 39, 40), (63, 7, 40, 65), (62, 42, 52, 51), (62, 67, 43, 42), (53, 50, 49, 48), (46, 51, 52, 47), (1, 43, 48, 49), (63, 62, 51, 46), (42, 5, 47, 52), (66, 1, 49, 50), (43, 67, 53, 48), (5, 63, 46, 47), (56, 55, 54, 57), (40, 39, 55, 56), (65, 40, 56, 57), (39, 64, 54, 55), (58, 59, 61, 60), (65, 57, 61, 59), (54, 64, 58, 60), (57, 54, 60, 61), (37, 45, 62, 63), (38, 41, 65, 64), (36, 38, 64, 66), (41, 37, 63, 65), (44, 36, 66, 67), (45, 44, 67, 62), (68, 101, 100, 70), (70, 100, 102, 72), (72, 102, 103, 74), (74, 103, 104, 76), (76, 104, 105, 78), (78, 105, 106, 80), (79, 77, 120, 121), (80, 106, 107, 82), (82, 107, 101, 68), (68, 70, 72, 74, 76, 78, 80, 82), (84, 109, 108, 86), (86, 108, 110, 88), (88, 110, 111, 90), (90, 111, 112, 92), (92, 112, 113, 94), (94, 113, 114, 96), (93, 91, 127, 128), (96, 114, 115, 98), (98, 115, 109, 84), (84, 86, 88, 90, 92, 94, 96, 98), (69, 71, 100, 101), (71, 73, 102, 100), (73, 75, 103, 102), (75, 77, 104, 103), (77, 79, 105, 104), (79, 81, 106, 105), (81, 83, 107, 106), (83, 69, 101, 107), (85, 87, 108, 109), (87, 89, 110, 108), (89, 91, 111, 110), (91, 93, 112, 111), (93, 95, 113, 112), (95, 97, 114, 113), (97, 99, 115, 114), (99, 85, 109, 115), (116, 117, 123, 122, 121, 120, 119, 118), (124, 125, 131, 130, 129, 128, 127, 126), (95, 93, 128, 129), (81, 79, 121, 122), (97, 95, 129, 130), (83, 81, 122, 123), (99, 97, 130, 131), (69, 83, 123, 117), (71, 69, 117, 116), (85, 99, 131, 125), (87, 85, 125, 124), (73, 71, 116, 118), (89, 87, 124, 126), (75, 73, 118, 119), (91, 89, 126, 127), (77, 75, 119, 120), (132, 149, 148, 134), (134, 148, 150, 136), (136, 150, 151, 138), (138, 151, 152, 140), (140, 152, 153, 142), (142, 153, 154, 144), (141, 139, 159, 160), (144, 154, 155, 146), (146, 155, 149, 132), (132, 134, 136, 138, 140, 142, 144, 146), (133, 135, 148, 149), (135, 137, 150, 148), (137, 139, 151, 150), (139, 141, 152, 151), (141, 143, 153, 152), (143, 145, 154, 153), (145, 147, 155, 154), (147, 133, 149, 155), (156, 157, 163, 162, 161, 160, 159, 158), (143, 141, 160, 161), (145, 143, 161, 162), (147, 145, 162, 163), (133, 147, 163, 157), (135, 133, 157, 156), (137, 135, 156, 158), (139, 137, 158, 159), (164, 181, 180, 166), (166, 180, 182, 168), (168, 182, 183, 170), (170, 183, 184, 172), (172, 184, 185, 174), (174, 185, 186, 176), (173, 171, 191, 192), (176, 186, 187, 178), (178, 187, 181, 164), (164, 166, 168, 170, 172, 174, 176, 178), (165, 167, 180, 181), (167, 169, 182, 180), (169, 171, 183, 182), (171, 173, 184, 183), (173, 175, 185, 184), (175, 177, 186, 185), (177, 179, 187, 186), (179, 165, 181, 187), (188, 189, 195, 194, 193, 192, 191, 190), (175, 173, 192, 193), (177, 175, 193, 194), (179, 177, 194, 195), (165, 179, 195, 189), (167, 165, 189, 188), (169, 167, 188, 190), (171, 169, 190, 191), (196, 213, 212, 198), (198, 212, 214, 200), (200, 214, 215, 202), (202, 215, 216, 204), (204, 216, 217, 206), (206, 217, 218, 208), (205, 203, 223, 224), (208, 218, 219, 210), (210, 219, 213, 196), (196, 198, 200, 202, 204, 206, 208, 210), (197, 199, 212, 213), (199, 201, 214, 212), (201, 203, 215, 214), (203, 205, 216, 215), (205, 207, 217, 216), (207, 209, 218, 217), (209, 211, 219, 218), (211, 197, 213, 219), (220, 221, 227, 226, 225, 224, 223, 222), (207, 205, 224, 225), (209, 207, 225, 226), (211, 209, 226, 227), (197, 211, 227, 221), (199, 197, 221, 220), (201, 199, 220, 222), (203, 201, 222, 223)])
me_cube_005.polygons.foreach_set('material_index', [2, 2, 2, 2, 3, 2, 3, 2, 3, 2, 2, 2, 3, 2, 3, 3, 3, 3, 3, 3, 3, 3, 3, 3, 3, 3, 3, 3, 3, 3, 3, 2, 1, 2, 3, 3, 4, 3, 3, 2, 2, 2, 3, 3, 3, 2, 2, 2, 2, 2, 2, 2, 2, 3, 1, 3, 3, 3, 3, 0, 0, 0, 0, 0, 0, 0, 0, 0, 0, 0, 0, 0, 0, 0, 0, 0, 0, 0, 0, 0, 0, 0, 0, 0, 0, 0, 0, 0, 0, 0, 0, 0, 0, 0, 0, 0, 0, 0, 0, 0, 0, 0, 0, 0, 0, 0, 0, 0, 0, 0, 0, 0, 0, 0, 0, 0, 0, 0, 0, 0, 0, 0, 0, 0, 0, 0, 0, 0, 0, 0, 0, 0, 0, 0, 0, 0, 0, 0, 0, 0, 0, 0, 0, 0, 0, 0, 0, 0, 0, 0, 0, 0, 0, 0, 0, 0, 0, 0, 0, 0, 0, 0, 0, 0, 0, 0, 0, 0, 0, 0, 0, 0, 0, 0, 0, 0, 0, 0, 0, 0, 0, 0, 0, 0, 0, 0, 0, 0, 0])
me_cube_005.materials.append(mat_metal)
me_cube_005.materials.append(mat_screen)
me_cube_005.materials.append(mat_material_006)
me_cube_005.materials.append(mat_material_005)
me_cube_005.materials.append(mat_material_004)
me_cube_005.materials.append(mat_material_007)
me_cube_005.use_remesh_preserve_volume = False
me_cube_005.use_remesh_preserve_attributes = False
me_cube_005.use_mirror_vertex_groups = False
me_cube_005.update()
me_cube_004 = bpy.data.meshes.new('Cube.004')
me_cube_004.from_pydata([(-1.0, -5.0, -0.6), (-1.0, -5.0, -0.0991), (-1.0, 1.0, -0.6), (-1.0, 1.0, 0.25), (1.0, -5.0, -0.6), (1.0, -5.0, -0.0991), (1.0, 1.0, -0.6), (1.0, 1.0, 0.25), (-1.0, 0.4547, -0.6), (-1.0, -4.455, -0.6), (0.581, 1.0, -0.6), (-0.581, 1.0, -0.6), (1.0, -4.455, -0.6), (1.0, 0.4547, -0.6), (-0.581, -5.0, -0.6), (0.581, -5.0, -0.6), (-0.581, 0.4547, -0.6), (-0.581, -4.455, -0.6), (0.581, 0.4547, -0.6), (0.581, -4.455, -0.6), (-1.0, -4.455, -1.0), (-1.0, -5.0, -1.0), (-0.581, 1.0, -1.0), (-1.0, 1.0, -1.0), (1.0, 0.4547, -1.0), (1.0, 1.0, -1.0), (0.581, -5.0, -1.0), (1.0, -5.0, -1.0), (-1.0, 0.4547, -1.0), (0.581, 1.0, -1.0), (1.0, -4.455, -1.0), (-0.581, -5.0, -1.0), (-0.581, -4.455, -1.0), (-0.581, 0.4547, -1.0), (0.581, -4.455, -1.0), (0.581, 0.4547, -1.0), (-0.892, -0.3913, 0.2617), (0.892, -0.3913, 0.2617), (-0.892, 0.6811, 1.49), (-1.0, 0.9752, 2.349), (1.0, 0.9752, 2.349), (0.892, 0.6811, 1.49), (0.6532, -5.0, -0.0991), (-0.6532, -5.0, -0.0991), (-0.6532, -0.3913, 0.2617), (0.6532, -0.3913, 0.2617), (1.0, -0.8678, 0.4411), (1.0, -5.24, 0.1866), (-0.6532, -5.24, 0.1866), (-1.0, -5.24, 0.1866), (-1.0, -0.8678, 0.4411), (0.6532, -0.8678, 0.4411), (0.6532, -5.24, 0.1866), (-0.6532, -0.8678, 0.4411), (-1.0, -0.2402, 2.861), (-1.0, 0.9788, 2.852), (1.0, 0.9788, 2.852), (1.0, -0.2402, 2.861), (-1.0, -0.5852, 2.36), (1.0, -0.5852, 2.36), (-1.0, -0.5816, 2.863), (1.0, -0.5816, 2.863), (0.6532, -0.6275, 0.1553), (1.0, -0.6275, 0.1553), (-1.0, -0.2439, 2.357), (1.0, -0.2439, 2.357), (-1.0, -0.6275, 0.1553), (-0.6532, -0.6275, 0.1553), (-0.192, 0.1906, 0.8596), (-0.1421, -0.1764, 1.059), (0.1794, 0.1847, 0.8645), (0.1624, -0.1812, 1.063), (0.442, 0.01099, 0.6673), (0.3777, -0.3237, 0.9011), (0.442, -0.2288, 0.3834), (0.3777, -0.5203, 0.6683), (0.1793, -0.3943, 0.1791), (0.1623, -0.656, 0.5008), (-0.1921, -0.3884, 0.1741), (-0.1422, -0.6511, 0.4967), (-0.4547, -0.2146, 0.3714), (-0.3575, -0.5087, 0.6584), (-0.4547, 0.02521, 0.6553), (-0.3575, -0.312, 0.8912), (-0.09759, 0.6154, 1.273), (-0.04947, 0.1466, 1.563), (0.08656, 0.6029, 1.284), (0.06824, 0.1386, 1.57), (0.2168, 0.5108, 1.192), (0.1511, 0.07993, 1.511), (0.2167, 0.3929, 1.05), (0.1511, 0.005069, 1.421), (0.08647, 0.3184, 0.9429), (0.06806, -0.04245, 1.353), (-0.09769, 0.3308, 0.9323), (-0.04965, -0.03448, 1.346), (-0.2279, 0.423, 1.025), (-0.1325, 0.0242, 1.405), (-0.2278, 0.5409, 1.166), (-0.1325, 0.09906, 1.494), (0.1958, -0.1296, 1.125), (-0.1756, -0.1238, 1.12), (0.4585, -0.3034, 0.9277), (0.4584, -0.5432, 0.6438), (0.1958, -0.7086, 0.4395), (-0.1757, -0.7027, 0.4345), (-0.4383, -0.529, 0.6318), (-0.4383, -0.2892, 0.9157), (0.1014, 0.1881, 1.634), (-0.08273, 0.2006, 1.623), (0.2316, 0.09595, 1.541), (0.2316, -0.02192, 1.4), (0.1013, -0.09645, 1.292), (-0.08283, -0.08398, 1.282), (-0.213, 0.008178, 1.374), (-0.213, 0.126, 1.516), (0.1839, 0.1196, 0.8103), (-0.1206, 0.1244, 0.8062), (0.3992, -0.02288, 0.6486), (0.3992, -0.2195, 0.4158), (0.1838, -0.3552, 0.2483), (-0.1207, -0.3503, 0.2442), (-0.336, -0.2079, 0.4059), (-0.336, -0.01123, 0.6387), (0.08975, 0.4394, 1.317), (-0.02797, 0.4474, 1.31), (0.1726, 0.3807, 1.258), (0.1726, 0.3059, 1.169), (0.08957, 0.2584, 1.1), (-0.02814, 0.2663, 1.093), (-0.111, 0.325, 1.152), (-0.111, 0.3999, 1.242), (-0.07321, 0.08081, 0.636), (-0.02508, -0.388, 0.9253), (0.111, 0.06834, 0.6466), (0.09263, -0.396, 0.9321), (0.2411, -0.02382, 0.5541), (0.1755, -0.4547, 0.8733), (0.2411, -0.1417, 0.4128), (0.1755, -0.5295, 0.7835), (0.1109, -0.2162, 0.3054), (0.09245, -0.577, 0.715), (-0.0733, -0.2037, 0.2948), (-0.02526, -0.5691, 0.7082), (-0.2035, -0.1116, 0.3872), (-0.1082, -0.5104, 0.7671), (-0.2035, 0.006281, 0.5285), (-0.1081, -0.4355, 0.8568), (0.1258, -0.3465, 0.996), (-0.05835, -0.334, 0.9855), (0.256, -0.4386, 0.9036), (0.256, -0.5565, 0.7623), (0.1257, -0.631, 0.6549), (-0.05844, -0.6186, 0.6443), (-0.1886, -0.5264, 0.7367), (-0.1886, -0.4085, 0.878), (0.1141, -0.09517, 0.6796), (-0.003579, -0.0872, 0.6728), (0.197, -0.1538, 0.6207), (0.197, -0.2287, 0.531), (0.114, -0.2762, 0.4625), (-0.003757, -0.2683, 0.4557), (-0.08665, -0.2096, 0.5146), (-0.08662, -0.1347, 0.6043), (-0.7067, 0.4851, 1.033), (-0.6585, 0.01631, 1.322), (-0.5225, 0.4727, 1.043), (-0.5408, 0.008344, 1.329), (-0.3923, 0.3805, 0.951), (-0.4579, -0.05034, 1.27), (-0.3923, 0.2626, 0.8097), (-0.458, -0.1252, 1.18), (-0.5226, 0.1881, 0.7022), (-0.541, -0.1727, 1.112), (-0.7067, 0.2006, 0.6917), (-0.6587, -0.1647, 1.105), (-0.8369, 0.2927, 0.7841), (-0.7416, -0.1061, 1.164), (-0.8369, 0.4106, 0.9254), (-0.7416, -0.03121, 1.254), (-0.5076, 0.05785, 1.393), (-0.6918, 0.07031, 1.382), (-0.3774, -0.03432, 1.3), (-0.3775, -0.1522, 1.159), (-0.5077, -0.2267, 1.052), (-0.6919, -0.2142, 1.041), (-0.8221, -0.1221, 1.134), (-0.822, -0.004215, 1.275), (-0.5193, 0.3092, 1.076), (-0.637, 0.3171, 1.07), (-0.4364, 0.2505, 1.018), (-0.4364, 0.1756, 0.9279), (-0.5195, 0.1281, 0.8594), (-0.6372, 0.1361, 0.8526), (-0.7201, 0.1947, 0.9114), (-0.7201, 0.2696, 1.001), (0.5382, 0.3859, 1.086), (0.5864, -0.08297, 1.376), (0.7224, 0.3734, 1.097), (0.7041, -0.09094, 1.383), (0.8526, 0.2812, 1.005), (0.787, -0.1496, 1.324), (0.8525, 0.1634, 0.8633), (0.7869, -0.2245, 1.234), (0.7223, 0.08882, 0.7559), (0.7039, -0.272, 1.166), (0.5381, 0.1013, 0.7453), (0.5862, -0.264, 1.159), (0.408, 0.1935, 0.8377), (0.5033, -0.2053, 1.218), (0.408, 0.3113, 0.9791), (0.5033, -0.1305, 1.307), (0.7373, -0.04144, 1.447), (0.5531, -0.02897, 1.436), (0.8674, -0.1336, 1.354), (0.8674, -0.2515, 1.213), (0.7372, -0.326, 1.105), (0.553, -0.3135, 1.095), (0.4228, -0.2214, 1.187), (0.4229, -0.1035, 1.329), (0.7256, 0.2099, 1.13), (0.6079, 0.2178, 1.123), (0.8085, 0.1512, 1.071), (0.8084, 0.07634, 0.9815), (0.7254, 0.02882, 0.913), (0.6077, 0.03679, 0.9063), (0.5248, 0.09547, 0.9651), (0.5248, 0.1703, 1.055)], [], [(0, 1, 66, 3, 2, 8, 9), (2, 3, 7, 6, 10, 11), (6, 7, 63, 5, 4, 12, 13), (4, 5, 42, 43, 1, 0, 14, 15), (18, 10, 29, 35), (67, 66, 50, 53), (19, 12, 30, 34), (17, 19, 15, 14), (12, 4, 27, 30), (8, 16, 17, 9), (11, 10, 18, 16), (16, 18, 19, 17), (15, 19, 34, 26), (18, 13, 12, 19), (34, 30, 27, 26), (20, 32, 31, 21), (23, 22, 33, 28), (29, 25, 24, 35), (4, 15, 26, 27), (14, 0, 21, 31), (16, 8, 28, 33), (2, 11, 22, 23), (8, 2, 23, 28), (9, 17, 32, 20), (17, 14, 31, 32), (11, 16, 33, 22), (10, 6, 25, 29), (6, 13, 24, 25), (0, 9, 20, 21), (13, 18, 35, 24), (3, 66, 64, 39), (64, 65, 59, 58), (36, 44, 45, 37, 41, 38), (7, 3, 39, 40), (63, 7, 40, 65), (62, 42, 52, 51), (62, 67, 43, 42), (53, 50, 49, 48), (46, 51, 52, 47), (1, 43, 48, 49), (63, 62, 51, 46), (42, 5, 47, 52), (66, 1, 49, 50), (43, 67, 53, 48), (5, 63, 46, 47), (56, 55, 54, 57), (40, 39, 55, 56), (65, 40, 56, 57), (39, 64, 54, 55), (58, 59, 61, 60), (65, 57, 61, 59), (54, 64, 58, 60), (57, 54, 60, 61), (37, 45, 62, 63), (38, 41, 65, 64), (36, 38, 64, 66), (41, 37, 63, 65), (44, 36, 66, 67), (45, 44, 67, 62), (68, 101, 100, 70), (70, 100, 102, 72), (72, 102, 103, 74), (74, 103, 104, 76), (76, 104, 105, 78), (78, 105, 106, 80), (79, 77, 120, 121), (80, 106, 107, 82), (82, 107, 101, 68), (68, 70, 72, 74, 76, 78, 80, 82), (84, 109, 108, 86), (86, 108, 110, 88), (88, 110, 111, 90), (90, 111, 112, 92), (92, 112, 113, 94), (94, 113, 114, 96), (93, 91, 127, 128), (96, 114, 115, 98), (98, 115, 109, 84), (84, 86, 88, 90, 92, 94, 96, 98), (69, 71, 100, 101), (71, 73, 102, 100), (73, 75, 103, 102), (75, 77, 104, 103), (77, 79, 105, 104), (79, 81, 106, 105), (81, 83, 107, 106), (83, 69, 101, 107), (85, 87, 108, 109), (87, 89, 110, 108), (89, 91, 111, 110), (91, 93, 112, 111), (93, 95, 113, 112), (95, 97, 114, 113), (97, 99, 115, 114), (99, 85, 109, 115), (116, 117, 123, 122, 121, 120, 119, 118), (124, 125, 131, 130, 129, 128, 127, 126), (95, 93, 128, 129), (81, 79, 121, 122), (97, 95, 129, 130), (83, 81, 122, 123), (99, 97, 130, 131), (69, 83, 123, 117), (71, 69, 117, 116), (85, 99, 131, 125), (87, 85, 125, 124), (73, 71, 116, 118), (89, 87, 124, 126), (75, 73, 118, 119), (91, 89, 126, 127), (77, 75, 119, 120), (132, 149, 148, 134), (134, 148, 150, 136), (136, 150, 151, 138), (138, 151, 152, 140), (140, 152, 153, 142), (142, 153, 154, 144), (141, 139, 159, 160), (144, 154, 155, 146), (146, 155, 149, 132), (132, 134, 136, 138, 140, 142, 144, 146), (133, 135, 148, 149), (135, 137, 150, 148), (137, 139, 151, 150), (139, 141, 152, 151), (141, 143, 153, 152), (143, 145, 154, 153), (145, 147, 155, 154), (147, 133, 149, 155), (156, 157, 163, 162, 161, 160, 159, 158), (143, 141, 160, 161), (145, 143, 161, 162), (147, 145, 162, 163), (133, 147, 163, 157), (135, 133, 157, 156), (137, 135, 156, 158), (139, 137, 158, 159), (164, 181, 180, 166), (166, 180, 182, 168), (168, 182, 183, 170), (170, 183, 184, 172), (172, 184, 185, 174), (174, 185, 186, 176), (173, 171, 191, 192), (176, 186, 187, 178), (178, 187, 181, 164), (164, 166, 168, 170, 172, 174, 176, 178), (165, 167, 180, 181), (167, 169, 182, 180), (169, 171, 183, 182), (171, 173, 184, 183), (173, 175, 185, 184), (175, 177, 186, 185), (177, 179, 187, 186), (179, 165, 181, 187), (188, 189, 195, 194, 193, 192, 191, 190), (175, 173, 192, 193), (177, 175, 193, 194), (179, 177, 194, 195), (165, 179, 195, 189), (167, 165, 189, 188), (169, 167, 188, 190), (171, 169, 190, 191), (196, 213, 212, 198), (198, 212, 214, 200), (200, 214, 215, 202), (202, 215, 216, 204), (204, 216, 217, 206), (206, 217, 218, 208), (205, 203, 223, 224), (208, 218, 219, 210), (210, 219, 213, 196), (196, 198, 200, 202, 204, 206, 208, 210), (197, 199, 212, 213), (199, 201, 214, 212), (201, 203, 215, 214), (203, 205, 216, 215), (205, 207, 217, 216), (207, 209, 218, 217), (209, 211, 219, 218), (211, 197, 213, 219), (220, 221, 227, 226, 225, 224, 223, 222), (207, 205, 224, 225), (209, 207, 225, 226), (211, 209, 226, 227), (197, 211, 227, 221), (199, 197, 221, 220), (201, 199, 220, 222), (203, 201, 222, 223)])
me_cube_004.polygons.foreach_set('material_index', [2, 2, 2, 2, 3, 2, 3, 2, 3, 2, 2, 2, 3, 2, 3, 3, 3, 3, 3, 3, 3, 3, 3, 3, 3, 3, 3, 3, 3, 3, 3, 2, 1, 2, 3, 3, 4, 3, 3, 2, 2, 2, 3, 3, 3, 2, 2, 2, 2, 2, 2, 2, 2, 3, 1, 3, 3, 3, 3, 0, 0, 0, 0, 0, 0, 0, 0, 0, 0, 0, 0, 0, 0, 0, 0, 0, 0, 0, 0, 0, 0, 0, 0, 0, 0, 0, 0, 0, 0, 0, 0, 0, 0, 0, 0, 0, 0, 0, 0, 0, 0, 0, 0, 0, 0, 0, 0, 0, 0, 0, 0, 0, 0, 0, 0, 0, 0, 0, 0, 0, 0, 0, 0, 0, 0, 0, 0, 0, 0, 0, 0, 0, 0, 0, 0, 0, 0, 0, 0, 0, 0, 0, 0, 0, 0, 0, 0, 0, 0, 0, 0, 0, 0, 0, 0, 0, 0, 0, 0, 0, 0, 0, 0, 0, 0, 0, 0, 0, 0, 0, 0, 0, 0, 0, 0, 0, 0, 0, 0, 0, 0, 0, 0, 0, 0, 0, 0, 0, 0])
me_cube_004.materials.append(mat_metal)
me_cube_004.materials.append(mat_screen)
me_cube_004.materials.append(mat_material_002)
me_cube_004.materials.append(mat_material_003)
me_cube_004.materials.append(mat_material_004)
me_cube_004.materials.append(mat_material_007)
me_cube_004.use_remesh_preserve_volume = False
me_cube_004.use_remesh_preserve_attributes = False
me_cube_004.use_mirror_vertex_groups = False
me_cube_004.update()
me_cube_003 = bpy.data.meshes.new('Cube.003')
me_cube_003.from_pydata([(1.0, 1.0, -1.0), (0.7978, -0.8774, -0.6138), (0.2287, -0.8774, -0.6138), (-1.0, 1.0, -1.0), (1.0, 1.0, 1.951), (0.7567, -0.025, 2.103), (-0.7567, -0.025, 2.103), (-1.0, 1.0, 1.951), (0.7978, -0.8614, -0.1596), (0.7567, -0.2025, 1.155), (0.2287, -0.8614, -0.1596), (-0.7567, -0.2025, 1.155), (1.0, -1.137, 0.4391), (1.0, -1.136, 0.9159), (-1.0, -1.137, 0.4391), (-1.0, -1.136, 0.9159), (1.0, 1.0, 2.881), (1.0, -0.6298, 2.995), (-1.0, 1.0, 2.881), (-1.0, -0.6298, 2.995), (1.0, -0.8568, 2.275), (-1.0, -0.8568, 2.275), (1.0, -0.8969, 2.965), (-1.0, -0.8969, 2.965), (1.0, -0.6632, 0.907), (1.0, -0.4082, 2.306), (-1.0, -0.6632, 0.907), (-1.0, -0.4082, 2.306), (0.8666, -0.2227, 1.046), (0.8666, -0.004766, 2.211), (-0.8666, -0.2227, 1.046), (-0.8666, -0.004766, 2.211), (1.788e-07, 1.0, -1.0), (1.0, 1.0, 0.4753), (-1.0, 1.0, 0.4753), (2.384e-07, 1.0, 1.951), (2.384e-07, 1.0, 0.4753), (-6.557e-07, -0.8568, 2.275), (-6.557e-07, -0.8969, 2.965), (0.5331, -0.4011, 0.8252), (0.5331, -0.4011, 1.016), (0.7523, -0.5276, 0.8252), (0.7523, -0.5276, 1.016), (0.7523, -0.7807, 0.8252), (0.7523, -0.7807, 1.016), (0.5331, -0.9073, 0.8252), (0.5331, -0.9073, 1.016), (0.3139, -0.7807, 0.8252), (0.3139, -0.7807, 1.016), (0.3139, -0.5276, 0.8252), (0.3139, -0.5276, 1.016), (0.5433, -0.6024, 0.9627), (0.5433, -0.6024, 1.285), (0.604, -0.6631, 0.9627), (0.604, -0.6631, 1.285), (0.5433, -0.7239, 0.9627), (0.5433, -0.7239, 1.285), (0.4825, -0.6631, 0.9627), (0.4825, -0.6631, 1.285), (0.664, -0.6631, 1.376), (0.5433, -0.5424, 1.376), (0.5433, -0.7839, 1.376), (0.4225, -0.6631, 1.376), (-0.6145, -0.7356, 0.8242), (-0.6145, -0.7356, 0.9661), (-0.3803, -0.7356, 0.8242), (-0.3803, -0.7356, 0.9661), (-0.3803, -0.9469, 0.8242), (-0.3803, -0.9469, 0.9661), (-0.6145, -0.9469, 0.8242), (-0.6145, -0.9469, 0.9661), (-0.2402, -0.7675, 0.9972), (-0.2402, -0.7675, 0.8553), (0.1493, -0.7675, 0.9972), (0.1493, -0.7675, 0.8553), (0.1493, -0.5562, 0.9972), (0.1493, -0.5562, 0.8553), (-0.2402, -0.5562, 0.9972), (-0.2402, -0.5562, 0.8553), (1.0, -0.8751, -1.0), (-1.0, -0.8751, -1.0), (1.0, -0.8657, 0.1823), (-1.0, -0.8657, 0.1823), (0.7394, -0.9751, -0.6073), (0.287, -0.9751, -0.6073), (0.7394, -0.9591, -0.1531), (0.287, -0.9591, -0.1531), (1.0, 0.4211, 2.92), (-1.0, 0.4211, 2.92)], [], [(0, 79, 80, 3, 32), (7, 27, 19, 88, 18), (24, 81, 0), (9, 5, 6, 11), (26, 34, 3), (36, 32, 3, 34), (8, 10, 86, 85), (26, 82, 14, 15), (12, 13, 15, 14), (81, 24, 13, 12), (82, 81, 12, 14), (24, 26, 15, 13), (87, 88, 19, 17), (4, 35, 7, 18, 16), (25, 17, 22, 20), (25, 4, 16, 87, 17), (37, 20, 22, 38), (27, 25, 20, 37, 21), (19, 27, 21, 23), (17, 19, 23, 38, 22), (29, 28, 24, 25), (30, 31, 27, 26), (31, 29, 25, 27), (28, 30, 26, 24), (5, 9, 28, 29), (11, 6, 31, 30), (6, 5, 29, 31), (9, 11, 30, 28), (79, 0, 81), (33, 24, 0), (4, 25, 24), (3, 80, 82), (26, 27, 7), (3, 82, 26), (35, 36, 34, 7), (4, 33, 36, 35), (33, 0, 32, 36), (21, 37, 38, 23), (39, 40, 42, 41), (41, 42, 44, 43), (43, 44, 46, 45), (45, 46, 48, 47), (42, 40, 50, 48, 46, 44), (47, 48, 50, 49), (49, 50, 40, 39), (39, 41, 43, 45, 47, 49), (51, 52, 54, 53), (53, 54, 56, 55), (58, 56, 61, 62), (55, 56, 58, 57), (57, 58, 52, 51), (51, 53, 55, 57), (59, 60, 62, 61), (52, 58, 62, 60), (56, 54, 59, 61), (54, 52, 60, 59), (63, 64, 66, 65), (75, 77, 71, 73), (65, 66, 68, 67), (66, 64, 70, 68), (67, 68, 70, 69), (69, 70, 64, 63), (63, 65, 67, 69), (74, 73, 71, 72), (76, 75, 73, 74), (72, 71, 77, 78), (78, 76, 74, 72), (78, 77, 75, 76), (1, 2, 80, 79), (8, 1, 79, 81), (2, 10, 82, 80), (10, 8, 81, 82), (83, 85, 86, 84), (1, 8, 85, 83), (10, 2, 84, 86), (2, 1, 83, 84), (16, 18, 88, 87), (26, 7, 34), (33, 4, 24)])
me_cube_003.polygons.foreach_set('material_index', [3, 3, 3, 1, 3, 3, 0, 3, 3, 3, 3, 3, 3, 3, 3, 3, 3, 3, 3, 3, 3, 3, 3, 3, 3, 3, 3, 3, 3, 3, 3, 3, 3, 3, 3, 3, 3, 3, 0, 0, 0, 0, 1, 0, 0, 0, 0, 0, 2, 0, 0, 0, 2, 2, 2, 2, 2, 2, 2, 2, 2, 2, 2, 2, 2, 2, 2, 2, 3, 3, 3, 3, 0, 0, 0, 0, 3, 3, 3])
_uv = me_cube_003.uv_layers.new(name='UVMap')
_uv.uv.foreach_set('vector', [0.0, 0.0, 0.0, 0.0, 0.0, 0.0, 0.0, 0.0, 0.0, 0.0, 0.0183, 0.7324, 0.3647, 0.821, 0.4228, 0.9767, 0.1657, 0.9648, 0.02104, 0.8405, 0.4178, 0.4662, 0.4541, 0.2615, 0.01144, 0.001734, 0.9999, 7.983e-05, 0.9999, 0.9939, 7.983e-05, 0.9939, 8.006e-05, 7.991e-05, 0.4181, 0.4681, 0.009222, 0.3732, 0.0001398, 0.01401, 0.0, 0.0, 0.0, 0.0, 0.0, 0.0, 0.0, 0.0, 0.0, 0.0, 0.0, 0.0, 0.0, 0.0, 0.0, 0.0, 0.0, 0.0, 0.0, 0.0, 0.0, 0.0, 0.0, 0.0, 0.9823, 0.3111, 0.9823, 0.4426, 0.5097, 0.4426, 0.5097, 0.3111, 0.0, 0.0, 0.0, 0.0, 0.0, 0.0, 0.0, 0.0, 0.5097, 0.263, 0.9823, 0.263, 0.9823, 0.3111, 0.5097, 0.3111, 0.9823, 0.4616, 0.5097, 0.4616, 0.5097, 0.4426, 0.9823, 0.4426, 0.0, 0.0, 0.0, 0.0, 0.0, 0.0, 0.0, 0.0, 0.0, 0.0, 0.0, 0.0, 0.0, 0.0, 0.0, 0.0, 0.0, 0.0, 0.3555, 0.8177, 0.4096, 0.9747, 0.4749, 0.998, 0.4651, 0.8102, 0.3555, 0.8177, 0.01144, 0.7203, 0.01144, 0.8285, 0.1529, 0.9563, 0.4096, 0.9747, 0.746, 0.7954, 0.9823, 0.7954, 0.9823, 0.9776, 0.746, 0.9776, 0.0, 0.0, 0.0, 0.0, 0.0, 0.0, 0.0, 0.0, 0.0, 0.0, 0.4228, 0.9767, 0.3647, 0.821, 0.4741, 0.8108, 0.4886, 0.9983, 0.0, 0.0, 0.0, 0.0, 0.0, 0.0, 0.0, 0.0, 0.0, 0.0, 0.9508, 0.7697, 0.9508, 0.4946, 0.9823, 0.4616, 0.9823, 0.8027, 0.5412, 0.4946, 0.5412, 0.7697, 0.5097, 0.8027, 0.5097, 0.4616, 0.5412, 0.7697, 0.9508, 0.7697, 0.9823, 0.8027, 0.5097, 0.8027, 0.9508, 0.4946, 0.5412, 0.4946, 0.5097, 0.4616, 0.9823, 0.4616, 0.9248, 0.7442, 0.9248, 0.5201, 0.9508, 0.4946, 0.9508, 0.7697, 0.5672, 0.5201, 0.5672, 0.7442, 0.5412, 0.7697, 0.5412, 0.4946, 0.5672, 0.7442, 0.9248, 0.7442, 0.9508, 0.7697, 0.5412, 0.7697, 0.9248, 0.5201, 0.5672, 0.5201, 0.5412, 0.4946, 0.9508, 0.4946, 0.5001, 0.001734, 0.01144, 0.001734, 0.4541, 0.2615, 0.01144, 0.361, 0.4178, 0.4662, 0.01144, 0.001734, 0.01144, 0.7203, 0.3555, 0.8177, 0.4178, 0.4662, 0.0001398, 0.01401, 0.4886, 0.001734, 0.4492, 0.2625, 0.4181, 0.4681, 0.3647, 0.821, 0.0183, 0.7324, 0.0001398, 0.01401, 0.4492, 0.2625, 0.4181, 0.4681, 0.0, 0.0, 0.0, 0.0, 0.0, 0.0, 0.0, 0.0, 0.0, 0.0, 0.0, 0.0, 0.0, 0.0, 0.0, 0.0, 0.0, 0.0, 0.0, 0.0, 0.0, 0.0, 0.0, 0.0, 0.5097, 0.7954, 0.746, 0.7954, 0.746, 0.9776, 0.5097, 0.9776, 0.0, 0.0, 0.0, 0.0, 0.0, 0.0, 0.0, 0.0, 0.0, 0.0, 0.0, 0.0, 0.0, 0.0, 0.0, 0.0, 0.0, 0.0, 0.0, 0.0, 0.0, 0.0, 0.0, 0.0, 0.0, 0.0, 0.0, 0.0, 0.0, 0.0, 0.0, 0.0, 0.0, 0.0, 0.0, 0.0, 0.0, 0.0, 0.0, 0.0, 0.0, 0.0, 0.0, 0.0, 0.0, 0.0, 0.0, 0.0, 0.0, 0.0, 0.0, 0.0, 0.0, 0.0, 0.0, 0.0, 0.0, 0.0, 0.0, 0.0, 0.0, 0.0, 0.0, 0.0, 0.0, 0.0, 0.0, 0.0, 0.0, 0.0, 0.0, 0.0, 0.0, 0.0, 0.0, 0.0, 0.0, 0.0, 0.0, 0.0, 0.0, 0.0, 0.0, 0.0, 0.0, 0.0, 0.0, 0.0, 0.0, 0.0, 0.0, 0.0, 0.0, 0.0, 0.0, 0.0, 0.0, 0.0, 0.0, 0.0, 0.0, 0.0, 0.0, 0.0, 0.0, 0.0, 0.0, 0.0, 0.0, 0.0, 0.0, 0.0, 0.0, 0.0, 0.0, 0.0, 0.0, 0.0, 0.0, 0.0, 0.0, 0.0, 0.0, 0.0, 0.0, 0.0, 0.0, 0.0, 0.0, 0.0, 0.0, 0.0, 0.0, 0.0, 0.0, 0.0, 0.0, 0.0, 0.0, 0.0, 0.0, 0.0, 0.0, 0.0, 0.0, 0.0, 0.0, 0.0, 0.0, 0.0, 0.0, 0.0, 0.0, 0.0, 0.0, 0.0, 0.0, 0.0, 0.0, 0.0, 0.0, 0.0, 0.0, 0.0, 0.0, 0.0, 0.0, 0.0, 0.0, 0.0, 0.0, 0.0, 0.0, 0.0, 0.0, 0.0, 0.0, 0.0, 0.0, 0.0, 0.0, 0.0, 0.0, 0.0, 0.0, 0.0, 0.0, 0.0, 0.0, 0.0, 0.0, 0.0, 0.0, 0.0, 0.0, 0.0, 0.0, 0.0, 0.0, 0.0, 0.0, 0.0, 0.0, 0.0, 0.0, 0.0, 0.0, 0.0, 0.0, 0.0, 0.0, 0.0, 0.0, 0.0, 0.0, 0.0, 0.0, 0.0, 0.0, 0.0, 0.0, 0.0, 0.0, 0.0, 0.0, 0.0, 0.0, 0.0, 0.0, 0.0, 0.0, 0.0, 0.0, 0.0, 0.0, 0.0, 0.0, 0.0, 0.0, 0.0, 0.0, 0.0, 0.0, 0.0, 0.0, 0.0, 0.0, 0.0, 0.9345, 0.1101, 0.8001, 0.1101, 0.5097, 0.01095, 0.9823, 0.01095, 0.9345, 0.2159, 0.9345, 0.1101, 0.9823, 0.01095, 0.9823, 0.263, 0.8001, 0.1101, 0.8001, 0.2159, 0.5097, 0.263, 0.5097, 0.01095, 0.8001, 0.2159, 0.9345, 0.2159, 0.9823, 0.263, 0.5097, 0.263, 0.0, 0.0, 0.0, 0.0, 0.0, 0.0, 0.0, 0.0, 0.0, 0.0, 0.0, 0.0, 0.0, 0.0, 0.0, 0.0, 0.0, 0.0, 0.0, 0.0, 0.0, 0.0, 0.0, 0.0, 0.0, 0.0, 0.0, 0.0, 0.0, 0.0, 0.0, 0.0, 0.0, 0.0, 0.0, 0.0, 0.0, 0.0, 0.0, 0.0, 0.4181, 0.4681, 0.0183, 0.7324, 0.009222, 0.3732, 0.01144, 0.361, 0.01144, 0.7203, 0.4178, 0.4662])
me_cube_003.materials.append(mat_metal)
me_cube_003.materials.append(mat_screen)
me_cube_003.materials.append(mat_button)
me_cube_003.materials.append(mat_cabinet2)
me_cube_003.use_remesh_preserve_volume = False
me_cube_003.use_remesh_preserve_attributes = False
me_cube_003.use_mirror_vertex_groups = False
me_cube_003.update()
me_cube_002 = bpy.data.meshes.new('Cube.002')
me_cube_002.from_pydata([(1.0, 1.0, -1.0), (0.7978, -0.8774, -0.6138), (0.2287, -0.8774, -0.6138), (-1.0, 1.0, -1.0), (1.0, 1.0, 1.951), (0.7567, -0.025, 2.103), (-0.7567, -0.025, 2.103), (-1.0, 1.0, 1.951), (0.7978, -0.8614, -0.1596), (0.7567, -0.2025, 1.155), (0.2287, -0.8614, -0.1596), (-0.7567, -0.2025, 1.155), (1.0, -1.137, 0.4391), (1.0, -1.136, 0.9159), (-1.0, -1.137, 0.4391), (-1.0, -1.136, 0.9159), (1.0, 1.0, 2.881), (1.0, -0.6298, 2.995), (-1.0, 1.0, 2.881), (-1.0, -0.6298, 2.995), (1.0, -0.8568, 2.275), (-1.0, -0.8568, 2.275), (1.0, -0.8969, 2.965), (-1.0, -0.8969, 2.965), (1.0, -0.6632, 0.907), (1.0, -0.4082, 2.306), (-1.0, -0.6632, 0.907), (-1.0, -0.4082, 2.306), (0.8666, -0.2227, 1.046), (0.8666, -0.004766, 2.211), (-0.8666, -0.2227, 1.046), (-0.8666, -0.004766, 2.211), (1.788e-07, 1.0, -1.0), (1.0, 1.0, 0.4753), (-1.0, 1.0, 0.4753), (2.384e-07, 1.0, 1.951), (2.384e-07, 1.0, 0.4753), (-6.557e-07, -0.8568, 2.275), (-6.557e-07, -0.8969, 2.965), (0.5331, -0.4011, 0.8252), (0.5331, -0.4011, 1.016), (0.7523, -0.5276, 0.8252), (0.7523, -0.5276, 1.016), (0.7523, -0.7807, 0.8252), (0.7523, -0.7807, 1.016), (0.5331, -0.9073, 0.8252), (0.5331, -0.9073, 1.016), (0.3139, -0.7807, 0.8252), (0.3139, -0.7807, 1.016), (0.3139, -0.5276, 0.8252), (0.3139, -0.5276, 1.016), (0.5433, -0.6024, 0.9627), (0.5433, -0.6024, 1.285), (0.604, -0.6631, 0.9627), (0.604, -0.6631, 1.285), (0.5433, -0.7239, 0.9627), (0.5433, -0.7239, 1.285), (0.4825, -0.6631, 0.9627), (0.4825, -0.6631, 1.285), (0.664, -0.6631, 1.376), (0.5433, -0.5424, 1.376), (0.5433, -0.7839, 1.376), (0.4225, -0.6631, 1.376), (-0.6145, -0.7356, 0.8242), (-0.6145, -0.7356, 0.9661), (-0.3803, -0.7356, 0.8242), (-0.3803, -0.7356, 0.9661), (-0.3803, -0.9469, 0.8242), (-0.3803, -0.9469, 0.9661), (-0.6145, -0.9469, 0.8242), (-0.6145, -0.9469, 0.9661), (-0.2402, -0.7675, 0.9972), (-0.2402, -0.7675, 0.8553), (0.1493, -0.7675, 0.9972), (0.1493, -0.7675, 0.8553), (0.1493, -0.5562, 0.9972), (0.1493, -0.5562, 0.8553), (-0.2402, -0.5562, 0.9972), (-0.2402, -0.5562, 0.8553), (1.0, -0.8751, -1.0), (-1.0, -0.8751, -1.0), (1.0, -0.8657, 0.1823), (-1.0, -0.8657, 0.1823), (0.7394, -0.9751, -0.6073), (0.287, -0.9751, -0.6073), (0.7394, -0.9591, -0.1531), (0.287, -0.9591, -0.1531), (1.0, 0.4211, 2.92), (-1.0, 0.4211, 2.92)], [], [(0, 79, 80, 3, 32), (7, 27, 19, 88, 18), (24, 81, 0), (9, 5, 6, 11), (26, 34, 3), (36, 32, 3, 34), (8, 10, 86, 85), (26, 82, 14, 15), (12, 13, 15, 14), (81, 24, 13, 12), (82, 81, 12, 14), (24, 26, 15, 13), (87, 88, 19, 17), (4, 35, 7, 18, 16), (25, 17, 22, 20), (25, 4, 16, 87, 17), (37, 20, 22, 38), (27, 25, 20, 37, 21), (19, 27, 21, 23), (17, 19, 23, 38, 22), (29, 28, 24, 25), (30, 31, 27, 26), (31, 29, 25, 27), (28, 30, 26, 24), (5, 9, 28, 29), (11, 6, 31, 30), (6, 5, 29, 31), (9, 11, 30, 28), (79, 0, 81), (33, 24, 0), (4, 25, 24), (3, 80, 82), (26, 27, 7), (3, 82, 26), (35, 36, 34, 7), (4, 33, 36, 35), (33, 0, 32, 36), (21, 37, 38, 23), (39, 40, 42, 41), (41, 42, 44, 43), (43, 44, 46, 45), (45, 46, 48, 47), (42, 40, 50, 48, 46, 44), (47, 48, 50, 49), (49, 50, 40, 39), (39, 41, 43, 45, 47, 49), (51, 52, 54, 53), (53, 54, 56, 55), (58, 56, 61, 62), (55, 56, 58, 57), (57, 58, 52, 51), (51, 53, 55, 57), (59, 60, 62, 61), (52, 58, 62, 60), (56, 54, 59, 61), (54, 52, 60, 59), (63, 64, 66, 65), (75, 77, 71, 73), (65, 66, 68, 67), (66, 64, 70, 68), (67, 68, 70, 69), (69, 70, 64, 63), (63, 65, 67, 69), (74, 73, 71, 72), (76, 75, 73, 74), (72, 71, 77, 78), (78, 76, 74, 72), (78, 77, 75, 76), (1, 2, 80, 79), (8, 1, 79, 81), (2, 10, 82, 80), (10, 8, 81, 82), (83, 85, 86, 84), (1, 8, 85, 83), (10, 2, 84, 86), (2, 1, 83, 84), (16, 18, 88, 87), (26, 7, 34), (33, 4, 24)])
me_cube_002.polygons.foreach_set('material_index', [3, 3, 3, 1, 3, 3, 0, 3, 3, 3, 3, 3, 3, 3, 3, 3, 3, 3, 3, 3, 3, 3, 3, 3, 3, 3, 3, 3, 3, 3, 3, 3, 3, 3, 3, 3, 3, 3, 0, 0, 0, 0, 1, 0, 0, 0, 0, 0, 2, 0, 0, 0, 2, 2, 2, 2, 2, 2, 2, 2, 2, 2, 2, 2, 2, 2, 2, 2, 3, 3, 3, 3, 0, 0, 0, 0, 3, 3, 3])
_uv = me_cube_002.uv_layers.new(name='UVMap')
_uv.uv.foreach_set('vector', [0.0, 0.0, 0.0, 0.0, 0.0, 0.0, 0.0, 0.0, 0.0, 0.0, 0.0183, 0.7324, 0.3647, 0.821, 0.4228, 0.9767, 0.1657, 0.9648, 0.02104, 0.8405, 0.4178, 0.4662, 0.4541, 0.2615, 0.01144, 0.001734, 0.9999, 7.983e-05, 0.9999, 0.9939, 7.983e-05, 0.9939, 8.006e-05, 7.991e-05, 0.4181, 0.4681, 0.009222, 0.3732, 0.0001398, 0.01401, 0.0, 0.0, 0.0, 0.0, 0.0, 0.0, 0.0, 0.0, 0.0, 0.0, 0.0, 0.0, 0.0, 0.0, 0.0, 0.0, 0.0, 0.0, 0.0, 0.0, 0.0, 0.0, 0.0, 0.0, 0.9823, 0.3111, 0.9823, 0.4426, 0.5097, 0.4426, 0.5097, 0.3111, 0.0, 0.0, 0.0, 0.0, 0.0, 0.0, 0.0, 0.0, 0.5097, 0.263, 0.9823, 0.263, 0.9823, 0.3111, 0.5097, 0.3111, 0.9823, 0.4616, 0.5097, 0.4616, 0.5097, 0.4426, 0.9823, 0.4426, 0.0, 0.0, 0.0, 0.0, 0.0, 0.0, 0.0, 0.0, 0.0, 0.0, 0.0, 0.0, 0.0, 0.0, 0.0, 0.0, 0.0, 0.0, 0.3555, 0.8177, 0.4096, 0.9747, 0.4749, 0.998, 0.4651, 0.8102, 0.3555, 0.8177, 0.01144, 0.7203, 0.01144, 0.8285, 0.1529, 0.9563, 0.4096, 0.9747, 0.746, 0.7954, 0.9823, 0.7954, 0.9823, 0.9776, 0.746, 0.9776, 0.0, 0.0, 0.0, 0.0, 0.0, 0.0, 0.0, 0.0, 0.0, 0.0, 0.4228, 0.9767, 0.3647, 0.821, 0.4741, 0.8108, 0.4886, 0.9983, 0.0, 0.0, 0.0, 0.0, 0.0, 0.0, 0.0, 0.0, 0.0, 0.0, 0.9508, 0.7697, 0.9508, 0.4946, 0.9823, 0.4616, 0.9823, 0.8027, 0.5412, 0.4946, 0.5412, 0.7697, 0.5097, 0.8027, 0.5097, 0.4616, 0.5412, 0.7697, 0.9508, 0.7697, 0.9823, 0.8027, 0.5097, 0.8027, 0.9508, 0.4946, 0.5412, 0.4946, 0.5097, 0.4616, 0.9823, 0.4616, 0.9248, 0.7442, 0.9248, 0.5201, 0.9508, 0.4946, 0.9508, 0.7697, 0.5672, 0.5201, 0.5672, 0.7442, 0.5412, 0.7697, 0.5412, 0.4946, 0.5672, 0.7442, 0.9248, 0.7442, 0.9508, 0.7697, 0.5412, 0.7697, 0.9248, 0.5201, 0.5672, 0.5201, 0.5412, 0.4946, 0.9508, 0.4946, 0.5001, 0.001734, 0.01144, 0.001734, 0.4541, 0.2615, 0.01144, 0.361, 0.4178, 0.4662, 0.01144, 0.001734, 0.01144, 0.7203, 0.3555, 0.8177, 0.4178, 0.4662, 0.0001398, 0.01401, 0.4886, 0.001734, 0.4492, 0.2625, 0.4181, 0.4681, 0.3647, 0.821, 0.0183, 0.7324, 0.0001398, 0.01401, 0.4492, 0.2625, 0.4181, 0.4681, 0.0, 0.0, 0.0, 0.0, 0.0, 0.0, 0.0, 0.0, 0.0, 0.0, 0.0, 0.0, 0.0, 0.0, 0.0, 0.0, 0.0, 0.0, 0.0, 0.0, 0.0, 0.0, 0.0, 0.0, 0.5097, 0.7954, 0.746, 0.7954, 0.746, 0.9776, 0.5097, 0.9776, 0.0, 0.0, 0.0, 0.0, 0.0, 0.0, 0.0, 0.0, 0.0, 0.0, 0.0, 0.0, 0.0, 0.0, 0.0, 0.0, 0.0, 0.0, 0.0, 0.0, 0.0, 0.0, 0.0, 0.0, 0.0, 0.0, 0.0, 0.0, 0.0, 0.0, 0.0, 0.0, 0.0, 0.0, 0.0, 0.0, 0.0, 0.0, 0.0, 0.0, 0.0, 0.0, 0.0, 0.0, 0.0, 0.0, 0.0, 0.0, 0.0, 0.0, 0.0, 0.0, 0.0, 0.0, 0.0, 0.0, 0.0, 0.0, 0.0, 0.0, 0.0, 0.0, 0.0, 0.0, 0.0, 0.0, 0.0, 0.0, 0.0, 0.0, 0.0, 0.0, 0.0, 0.0, 0.0, 0.0, 0.0, 0.0, 0.0, 0.0, 0.0, 0.0, 0.0, 0.0, 0.0, 0.0, 0.0, 0.0, 0.0, 0.0, 0.0, 0.0, 0.0, 0.0, 0.0, 0.0, 0.0, 0.0, 0.0, 0.0, 0.0, 0.0, 0.0, 0.0, 0.0, 0.0, 0.0, 0.0, 0.0, 0.0, 0.0, 0.0, 0.0, 0.0, 0.0, 0.0, 0.0, 0.0, 0.0, 0.0, 0.0, 0.0, 0.0, 0.0, 0.0, 0.0, 0.0, 0.0, 0.0, 0.0, 0.0, 0.0, 0.0, 0.0, 0.0, 0.0, 0.0, 0.0, 0.0, 0.0, 0.0, 0.0, 0.0, 0.0, 0.0, 0.0, 0.0, 0.0, 0.0, 0.0, 0.0, 0.0, 0.0, 0.0, 0.0, 0.0, 0.0, 0.0, 0.0, 0.0, 0.0, 0.0, 0.0, 0.0, 0.0, 0.0, 0.0, 0.0, 0.0, 0.0, 0.0, 0.0, 0.0, 0.0, 0.0, 0.0, 0.0, 0.0, 0.0, 0.0, 0.0, 0.0, 0.0, 0.0, 0.0, 0.0, 0.0, 0.0, 0.0, 0.0, 0.0, 0.0, 0.0, 0.0, 0.0, 0.0, 0.0, 0.0, 0.0, 0.0, 0.0, 0.0, 0.0, 0.0, 0.0, 0.0, 0.0, 0.0, 0.0, 0.0, 0.0, 0.0, 0.0, 0.0, 0.0, 0.0, 0.0, 0.0, 0.0, 0.0, 0.0, 0.0, 0.0, 0.0, 0.0, 0.0, 0.0, 0.0, 0.0, 0.0, 0.0, 0.0, 0.0, 0.0, 0.0, 0.0, 0.0, 0.0, 0.0, 0.0, 0.0, 0.0, 0.0, 0.0, 0.0, 0.0, 0.0, 0.0, 0.9345, 0.1101, 0.8001, 0.1101, 0.5097, 0.01095, 0.9823, 0.01095, 0.9345, 0.2159, 0.9345, 0.1101, 0.9823, 0.01095, 0.9823, 0.263, 0.8001, 0.1101, 0.8001, 0.2159, 0.5097, 0.263, 0.5097, 0.01095, 0.8001, 0.2159, 0.9345, 0.2159, 0.9823, 0.263, 0.5097, 0.263, 0.0, 0.0, 0.0, 0.0, 0.0, 0.0, 0.0, 0.0, 0.0, 0.0, 0.0, 0.0, 0.0, 0.0, 0.0, 0.0, 0.0, 0.0, 0.0, 0.0, 0.0, 0.0, 0.0, 0.0, 0.0, 0.0, 0.0, 0.0, 0.0, 0.0, 0.0, 0.0, 0.0, 0.0, 0.0, 0.0, 0.0, 0.0, 0.0, 0.0, 0.4181, 0.4681, 0.0183, 0.7324, 0.009222, 0.3732, 0.01144, 0.361, 0.01144, 0.7203, 0.4178, 0.4662])
me_cube_002.materials.append(mat_metal)
me_cube_002.materials.append(mat_screen)
me_cube_002.materials.append(mat_button)
me_cube_002.materials.append(mat_cabinet2)
me_cube_002.use_remesh_preserve_volume = False
me_cube_002.use_remesh_preserve_attributes = False
me_cube_002.use_mirror_vertex_groups = False
me_cube_002.update()
me_cube_001 = bpy.data.meshes.new('Cube.001')
me_cube_001.from_pydata([(1.0, 1.0, -1.0), (0.7978, -0.9259, -0.5802), (0.2287, -0.9259, -0.5802), (-1.0, 1.0, -1.0), (1.0, 1.0, 1.951), (0.7567, -0.025, 2.103), (-0.7567, -0.025, 2.103), (-1.0, 1.0, 1.951), (0.7978, -0.8468, -0.1327), (0.7567, -0.2025, 1.155), (0.2287, -0.8468, -0.1327), (-0.7567, -0.2025, 1.155), (1.0, -1.137, 0.2703), (1.0, -1.038, 0.8268), (-1.0, -1.137, 0.2703), (-1.0, -1.038, 0.8268), (1.0, 1.0, 2.395), (1.0, -0.6298, 2.995), (-1.0, 1.0, 2.395), (-1.0, -0.6298, 2.995), (1.0, -0.8568, 2.32), (-1.0, -0.8568, 2.32), (1.0, -0.8969, 3.091), (-1.0, -0.8969, 3.091), (1.0, -0.6632, 0.907), (1.0, -0.4082, 2.35), (-1.0, -0.6632, 0.907), (-1.0, -0.4082, 2.35), (0.8666, -0.2227, 1.046), (0.8666, -0.004766, 2.211), (-0.8666, -0.2227, 1.046), (-0.8666, -0.004766, 2.211), (1.788e-07, 1.0, -1.0), (1.0, 1.0, 0.4753), (-1.0, 1.0, 0.4753), (2.384e-07, 1.0, 1.951), (2.384e-07, 1.0, 0.4753), (-6.557e-07, -0.8568, 2.32), (-6.557e-07, -0.8969, 3.091), (0.5331, -0.4011, 0.8252), (0.5331, -0.4011, 1.016), (0.7523, -0.5276, 0.8252), (0.7523, -0.5276, 1.016), (0.7523, -0.7807, 0.8252), (0.7523, -0.7807, 1.016), (0.5331, -0.9073, 0.8252), (0.5331, -0.9073, 1.016), (0.3139, -0.7807, 0.8252), (0.3139, -0.7807, 1.016), (0.3139, -0.5276, 0.8252), (0.3139, -0.5276, 1.016), (0.5433, -0.6024, 0.9627), (0.5433, -0.6024, 1.285), (0.604, -0.6631, 0.9627), (0.604, -0.6631, 1.285), (0.5433, -0.7239, 0.9627), (0.5433, -0.7239, 1.285), (0.4825, -0.6631, 0.9627), (0.4825, -0.6631, 1.285), (0.664, -0.6631, 1.376), (0.5433, -0.5424, 1.376), (0.5433, -0.7839, 1.376), (0.4225, -0.6631, 1.376), (-0.2686, -0.6055, 0.9661), (-0.2686, -0.6055, 0.8242), (-0.7698, -0.7356, 0.8242), (-0.7698, -0.7356, 0.9661), (-0.3803, -0.7356, 0.8242), (-0.3803, -0.7356, 0.9661), (-0.3803, -0.9469, 0.8242), (-0.3803, -0.9469, 0.9661), (-0.7698, -0.9469, 0.8242), (-0.7698, -0.9469, 0.9661), (-0.1179, -0.6055, 0.8242), (-0.1179, -0.6055, 0.9661), (-0.1179, -0.8168, 0.8242), (-0.1179, -0.8168, 0.9661), (-0.2686, -0.8168, 0.8242), (-0.2686, -0.8168, 0.9661), (0.004327, -0.4737, 0.9661), (0.004327, -0.4737, 0.8242), (0.155, -0.4737, 0.8242), (0.155, -0.4737, 0.9661), (0.155, -0.685, 0.8242), (0.155, -0.685, 0.9661), (0.004327, -0.685, 0.8242), (0.004327, -0.685, 0.9661), (1.0, -1.0, -1.0), (-1.0, -1.0, -1.0), (1.0, -0.8116, 0.06646), (-1.0, -0.8116, 0.06646), (0.7394, -1.022, -0.5602), (0.287, -1.022, -0.5602), (0.7394, -0.9427, -0.1127), (0.287, -0.9427, -0.1127), (1.0, 0.4211, 2.92), (-1.0, 0.4211, 2.92)], [], [(0, 87, 88, 3, 32), (7, 27, 19, 96, 18), (24, 89, 0), (9, 5, 6, 11), (26, 34, 3), (36, 32, 3, 34), (8, 10, 94, 93), (26, 90, 14, 15), (12, 13, 15, 14), (89, 24, 13, 12), (90, 89, 12, 14), (24, 26, 15, 13), (95, 96, 19, 17), (4, 35, 7, 18, 16), (25, 17, 22, 20), (25, 4, 16, 95, 17), (37, 20, 22, 38), (27, 25, 20, 37, 21), (19, 27, 21, 23), (17, 19, 23, 38, 22), (29, 28, 24, 25), (30, 31, 27, 26), (31, 29, 25, 27), (28, 30, 26, 24), (5, 9, 28, 29), (11, 6, 31, 30), (6, 5, 29, 31), (9, 11, 30, 28), (87, 0, 89), (33, 24, 0), (4, 25, 24), (3, 88, 90), (26, 27, 7), (3, 90, 26), (35, 36, 34, 7), (4, 33, 36, 35), (33, 0, 32, 36), (21, 37, 38, 23), (39, 40, 42, 41), (41, 42, 44, 43), (43, 44, 46, 45), (45, 46, 48, 47), (42, 40, 50, 48, 46, 44), (47, 48, 50, 49), (49, 50, 40, 39), (39, 41, 43, 45, 47, 49), (51, 52, 54, 53), (53, 54, 56, 55), (58, 56, 61, 62), (55, 56, 58, 57), (57, 58, 52, 51), (51, 53, 55, 57), (59, 60, 62, 61), (52, 58, 62, 60), (56, 54, 59, 61), (54, 52, 60, 59), (64, 73, 75, 77), (74, 63, 78, 76), (65, 66, 68, 67), (80, 81, 83, 85), (73, 74, 76, 75), (67, 68, 70, 69), (68, 66, 72, 70), (64, 63, 74, 73), (69, 70, 72, 71), (77, 78, 63, 64), (75, 76, 78, 77), (71, 72, 66, 65), (65, 67, 69, 71), (82, 79, 86, 84), (81, 82, 84, 83), (80, 79, 82, 81), (85, 86, 79, 80), (83, 84, 86, 85), (1, 2, 88, 87), (8, 1, 87, 89), (2, 10, 90, 88), (10, 8, 89, 90), (91, 93, 94, 92), (1, 8, 93, 91), (10, 2, 92, 94), (2, 1, 91, 92), (16, 18, 96, 95), (26, 7, 34), (33, 4, 24)])
me_cube_001.polygons.foreach_set('material_index', [2, 2, 2, 1, 2, 2, 0, 2, 2, 2, 2, 2, 2, 2, 2, 2, 2, 2, 2, 2, 2, 2, 2, 2, 2, 2, 2, 2, 2, 2, 2, 2, 2, 2, 2, 2, 2, 2, 0, 0, 0, 0, 1, 0, 0, 0, 0, 0, 3, 0, 0, 0, 3, 3, 3, 3, 3, 3, 3, 3, 3, 3, 3, 3, 3, 3, 3, 3, 3, 3, 3, 3, 3, 3, 2, 2, 2, 2, 0, 0, 0, 0, 2, 2, 2])
_uv = me_cube_001.uv_layers.new(name='UVMap')
_uv.uv.foreach_set('vector', [0.0, 0.0, 0.0, 0.0, 0.0, 0.0, 0.0, 0.0, 0.0, 0.0, 0.0183, 0.7324, 0.3647, 0.821, 0.4228, 0.9767, 0.1657, 0.9648, 0.02104, 0.8405, 0.4178, 0.4662, 0.4541, 0.2615, 0.01144, 0.001734, 0.9999, 7.983e-05, 0.9999, 0.9939, 7.983e-05, 0.9939, 8.006e-05, 7.991e-05, 0.4181, 0.4681, 0.009222, 0.3732, 0.0001398, 0.01401, 0.0, 0.0, 0.0, 0.0, 0.0, 0.0, 0.0, 0.0, 0.0, 0.0, 0.0, 0.0, 0.0, 0.0, 0.0, 0.0, 0.0, 0.0, 0.0, 0.0, 0.0, 0.0, 0.0, 0.0, 0.9823, 0.3111, 0.9823, 0.4426, 0.5097, 0.4426, 0.5097, 0.3111, 0.0, 0.0, 0.0, 0.0, 0.0, 0.0, 0.0, 0.0, 0.5097, 0.263, 0.9823, 0.263, 0.9823, 0.3111, 0.5097, 0.3111, 0.9823, 0.4616, 0.5097, 0.4616, 0.5097, 0.4426, 0.9823, 0.4426, 0.0, 0.0, 0.0, 0.0, 0.0, 0.0, 0.0, 0.0, 0.0, 0.0, 0.0, 0.0, 0.0, 0.0, 0.0, 0.0, 0.0, 0.0, 0.3555, 0.8177, 0.4096, 0.9747, 0.4749, 0.998, 0.4651, 0.8102, 0.3555, 0.8177, 0.01144, 0.7203, 0.01144, 0.8285, 0.1529, 0.9563, 0.4096, 0.9747, 0.746, 0.7954, 0.9823, 0.7954, 0.9823, 0.9776, 0.746, 0.9776, 0.0, 0.0, 0.0, 0.0, 0.0, 0.0, 0.0, 0.0, 0.0, 0.0, 0.4228, 0.9767, 0.3647, 0.821, 0.4741, 0.8108, 0.4886, 0.9983, 0.0, 0.0, 0.0, 0.0, 0.0, 0.0, 0.0, 0.0, 0.0, 0.0, 0.9508, 0.7697, 0.9508, 0.4946, 0.9823, 0.4616, 0.9823, 0.8027, 0.5412, 0.4946, 0.5412, 0.7697, 0.5097, 0.8027, 0.5097, 0.4616, 0.5412, 0.7697, 0.9508, 0.7697, 0.9823, 0.8027, 0.5097, 0.8027, 0.9508, 0.4946, 0.5412, 0.4946, 0.5097, 0.4616, 0.9823, 0.4616, 0.9248, 0.7442, 0.9248, 0.5201, 0.9508, 0.4946, 0.9508, 0.7697, 0.5672, 0.5201, 0.5672, 0.7442, 0.5412, 0.7697, 0.5412, 0.4946, 0.5672, 0.7442, 0.9248, 0.7442, 0.9508, 0.7697, 0.5412, 0.7697, 0.9248, 0.5201, 0.5672, 0.5201, 0.5412, 0.4946, 0.9508, 0.4946, 0.5001, 0.001734, 0.01144, 0.001734, 0.4541, 0.2615, 0.01144, 0.361, 0.4178, 0.4662, 0.01144, 0.001734, 0.01144, 0.7203, 0.3555, 0.8177, 0.4178, 0.4662, 0.0001398, 0.01401, 0.4886, 0.001734, 0.4492, 0.2625, 0.4181, 0.4681, 0.3647, 0.821, 0.0183, 0.7324, 0.0001398, 0.01401, 0.4492, 0.2625, 0.4181, 0.4681, 0.0, 0.0, 0.0, 0.0, 0.0, 0.0, 0.0, 0.0, 0.0, 0.0, 0.0, 0.0, 0.0, 0.0, 0.0, 0.0, 0.0, 0.0, 0.0, 0.0, 0.0, 0.0, 0.0, 0.0, 0.5097, 0.7954, 0.746, 0.7954, 0.746, 0.9776, 0.5097, 0.9776, 0.0, 0.0, 0.0, 0.0, 0.0, 0.0, 0.0, 0.0, 0.0, 0.0, 0.0, 0.0, 0.0, 0.0, 0.0, 0.0, 0.0, 0.0, 0.0, 0.0, 0.0, 0.0, 0.0, 0.0, 0.0, 0.0, 0.0, 0.0, 0.0, 0.0, 0.0, 0.0, 0.0, 0.0, 0.0, 0.0, 0.0, 0.0, 0.0, 0.0, 0.0, 0.0, 0.0, 0.0, 0.0, 0.0, 0.0, 0.0, 0.0, 0.0, 0.0, 0.0, 0.0, 0.0, 0.0, 0.0, 0.0, 0.0, 0.0, 0.0, 0.0, 0.0, 0.0, 0.0, 0.0, 0.0, 0.0, 0.0, 0.0, 0.0, 0.0, 0.0, 0.0, 0.0, 0.0, 0.0, 0.0, 0.0, 0.0, 0.0, 0.0, 0.0, 0.0, 0.0, 0.0, 0.0, 0.0, 0.0, 0.0, 0.0, 0.0, 0.0, 0.0, 0.0, 0.0, 0.0, 0.0, 0.0, 0.0, 0.0, 0.0, 0.0, 0.0, 0.0, 0.0, 0.0, 0.0, 0.0, 0.0, 0.0, 0.0, 0.0, 0.0, 0.0, 0.0, 0.0, 0.0, 0.0, 0.0, 0.0, 0.0, 0.0, 0.0, 0.0, 0.0, 0.0, 0.0, 0.0, 0.0, 0.0, 0.0, 0.0, 0.0, 0.0, 0.0, 0.0, 0.0, 0.0, 0.0, 0.0, 0.0, 0.0, 0.0, 0.0, 0.0, 0.0, 0.0, 0.0, 0.0, 0.0, 0.0, 0.0, 0.0, 0.0, 0.0, 0.0, 0.0, 0.0, 0.0, 0.0, 0.0, 0.0, 0.0, 0.0, 0.0, 0.0, 0.0, 0.0, 0.0, 0.0, 0.0, 0.0, 0.0, 0.0, 0.0, 0.0, 0.0, 0.0, 0.0, 0.0, 0.0, 0.0, 0.0, 0.0, 0.0, 0.0, 0.0, 0.0, 0.0, 0.0, 0.0, 0.0, 0.0, 0.0, 0.0, 0.0, 0.0, 0.0, 0.0, 0.0, 0.0, 0.0, 0.0, 0.0, 0.0, 0.0, 0.0, 0.0, 0.0, 0.0, 0.0, 0.0, 0.0, 0.0, 0.0, 0.0, 0.0, 0.0, 0.0, 0.0, 0.0, 0.0, 0.0, 0.0, 0.0, 0.0, 0.0, 0.0, 0.0, 0.0, 0.0, 0.0, 0.0, 0.0, 0.0, 0.0, 0.0, 0.0, 0.0, 0.0, 0.0, 0.0, 0.0, 0.0, 0.0, 0.0, 0.0, 0.0, 0.0, 0.0, 0.0, 0.0, 0.0, 0.0, 0.0, 0.0, 0.0, 0.0, 0.0, 0.0, 0.0, 0.0, 0.0, 0.0, 0.0, 0.0, 0.0, 0.0, 0.0, 0.0, 0.0, 0.0, 0.0, 0.0, 0.0, 0.0, 0.0, 0.0, 0.0, 0.0, 0.0, 0.0, 0.0, 0.0, 0.0, 0.0, 0.0, 0.0, 0.0, 0.0, 0.0, 0.0, 0.0, 0.0, 0.0, 0.0, 0.9345, 0.1101, 0.8001, 0.1101, 0.5097, 0.01095, 0.9823, 0.01095, 0.9345, 0.2159, 0.9345, 0.1101, 0.9823, 0.01095, 0.9823, 0.263, 0.8001, 0.1101, 0.8001, 0.2159, 0.5097, 0.263, 0.5097, 0.01095, 0.8001, 0.2159, 0.9345, 0.2159, 0.9823, 0.263, 0.5097, 0.263, 0.0, 0.0, 0.0, 0.0, 0.0, 0.0, 0.0, 0.0, 0.0, 0.0, 0.0, 0.0, 0.0, 0.0, 0.0, 0.0, 0.0, 0.0, 0.0, 0.0, 0.0, 0.0, 0.0, 0.0, 0.0, 0.0, 0.0, 0.0, 0.0, 0.0, 0.0, 0.0, 0.0, 0.0, 0.0, 0.0, 0.0, 0.0, 0.0, 0.0, 0.4181, 0.4681, 0.0183, 0.7324, 0.009222, 0.3732, 0.01144, 0.361, 0.01144, 0.7203, 0.4178, 0.4662])
me_cube_001.materials.append(mat_metal)
me_cube_001.materials.append(mat_screen)
me_cube_001.materials.append(mat_cabinetdesign1)
me_cube_001.materials.append(mat_button)
me_cube_001.use_remesh_preserve_volume = False
me_cube_001.use_remesh_preserve_attributes = False
me_cube_001.use_mirror_vertex_groups = False
me_cube_001.update()
me_cube = bpy.data.meshes.new('Cube')
me_cube.from_pydata([(1.0, 1.0, -1.0), (0.7978, -0.9259, -0.5802), (0.2287, -0.9259, -0.5802), (-1.0, 1.0, -1.0), (1.0, 1.0, 1.951), (0.7567, -0.025, 2.103), (-0.7567, -0.025, 2.103), (-1.0, 1.0, 1.951), (0.7978, -0.8468, -0.1327), (0.7567, -0.2025, 1.155), (0.2287, -0.8468, -0.1327), (-0.7567, -0.2025, 1.155), (1.0, -1.137, 0.2703), (1.0, -1.038, 0.8268), (-1.0, -1.137, 0.2703), (-1.0, -1.038, 0.8268), (1.0, 1.0, 2.395), (1.0, -0.6298, 2.995), (-1.0, 1.0, 2.395), (-1.0, -0.6298, 2.995), (1.0, -0.8568, 2.32), (-1.0, -0.8568, 2.32), (1.0, -0.8969, 3.091), (-1.0, -0.8969, 3.091), (1.0, -0.6632, 0.907), (1.0, -0.4082, 2.35), (-1.0, -0.6632, 0.907), (-1.0, -0.4082, 2.35), (0.8666, -0.2227, 1.046), (0.8666, -0.004766, 2.211), (-0.8666, -0.2227, 1.046), (-0.8666, -0.004766, 2.211), (1.788e-07, 1.0, -1.0), (1.0, 1.0, 0.4753), (-1.0, 1.0, 0.4753), (2.384e-07, 1.0, 1.951), (2.384e-07, 1.0, 0.4753), (-6.557e-07, -0.8568, 2.32), (-6.557e-07, -0.8969, 3.091), (0.5331, -0.4011, 0.8252), (0.5331, -0.4011, 1.016), (0.7523, -0.5276, 0.8252), (0.7523, -0.5276, 1.016), (0.7523, -0.7807, 0.8252), (0.7523, -0.7807, 1.016), (0.5331, -0.9073, 0.8252), (0.5331, -0.9073, 1.016), (0.3139, -0.7807, 0.8252), (0.3139, -0.7807, 1.016), (0.3139, -0.5276, 0.8252), (0.3139, -0.5276, 1.016), (0.5433, -0.6024, 0.9627), (0.5433, -0.6024, 1.285), (0.604, -0.6631, 0.9627), (0.604, -0.6631, 1.285), (0.5433, -0.7239, 0.9627), (0.5433, -0.7239, 1.285), (0.4825, -0.6631, 0.9627), (0.4825, -0.6631, 1.285), (0.664, -0.6631, 1.376), (0.5433, -0.5424, 1.376), (0.5433, -0.7839, 1.376), (0.4225, -0.6631, 1.376), (-0.2686, -0.6055, 0.9661), (-0.2686, -0.6055, 0.8242), (-0.7698, -0.7356, 0.8242), (-0.7698, -0.7356, 0.9661), (-0.3803, -0.7356, 0.8242), (-0.3803, -0.7356, 0.9661), (-0.3803, -0.9469, 0.8242), (-0.3803, -0.9469, 0.9661), (-0.7698, -0.9469, 0.8242), (-0.7698, -0.9469, 0.9661), (-0.1179, -0.6055, 0.8242), (-0.1179, -0.6055, 0.9661), (-0.1179, -0.8168, 0.8242), (-0.1179, -0.8168, 0.9661), (-0.2686, -0.8168, 0.8242), (-0.2686, -0.8168, 0.9661), (0.004327, -0.4737, 0.9661), (0.004327, -0.4737, 0.8242), (0.155, -0.4737, 0.8242), (0.155, -0.4737, 0.9661), (0.155, -0.685, 0.8242), (0.155, -0.685, 0.9661), (0.004327, -0.685, 0.8242), (0.004327, -0.685, 0.9661), (1.0, -1.0, -1.0), (-1.0, -1.0, -1.0), (1.0, -0.8116, 0.06646), (-1.0, -0.8116, 0.06646), (0.7394, -1.022, -0.5602), (0.287, -1.022, -0.5602), (0.7394, -0.9427, -0.1127), (0.287, -0.9427, -0.1127), (1.0, 0.4211, 2.92), (-1.0, 0.4211, 2.92)], [], [(0, 87, 88, 3, 32), (7, 27, 19, 96, 18), (24, 89, 0), (9, 5, 6, 11), (26, 34, 3), (36, 32, 3, 34), (8, 10, 94, 93), (26, 90, 14, 15), (12, 13, 15, 14), (89, 24, 13, 12), (90, 89, 12, 14), (24, 26, 15, 13), (95, 96, 19, 17), (4, 35, 7, 18, 16), (25, 17, 22, 20), (25, 4, 16, 95, 17), (37, 20, 22, 38), (27, 25, 20, 37, 21), (19, 27, 21, 23), (17, 19, 23, 38, 22), (29, 28, 24, 25), (30, 31, 27, 26), (31, 29, 25, 27), (28, 30, 26, 24), (5, 9, 28, 29), (11, 6, 31, 30), (6, 5, 29, 31), (9, 11, 30, 28), (87, 0, 89), (33, 24, 0), (4, 25, 24), (3, 88, 90), (26, 27, 7), (3, 90, 26), (35, 36, 34, 7), (4, 33, 36, 35), (33, 0, 32, 36), (21, 37, 38, 23), (39, 40, 42, 41), (41, 42, 44, 43), (43, 44, 46, 45), (45, 46, 48, 47), (42, 40, 50, 48, 46, 44), (47, 48, 50, 49), (49, 50, 40, 39), (39, 41, 43, 45, 47, 49), (51, 52, 54, 53), (53, 54, 56, 55), (58, 56, 61, 62), (55, 56, 58, 57), (57, 58, 52, 51), (51, 53, 55, 57), (59, 60, 62, 61), (52, 58, 62, 60), (56, 54, 59, 61), (54, 52, 60, 59), (64, 73, 75, 77), (74, 63, 78, 76), (65, 66, 68, 67), (80, 81, 83, 85), (73, 74, 76, 75), (67, 68, 70, 69), (68, 66, 72, 70), (64, 63, 74, 73), (69, 70, 72, 71), (77, 78, 63, 64), (75, 76, 78, 77), (71, 72, 66, 65), (65, 67, 69, 71), (82, 79, 86, 84), (81, 82, 84, 83), (80, 79, 82, 81), (85, 86, 79, 80), (83, 84, 86, 85), (1, 2, 88, 87), (8, 1, 87, 89), (2, 10, 90, 88), (10, 8, 89, 90), (91, 93, 94, 92), (1, 8, 93, 91), (10, 2, 92, 94), (2, 1, 91, 92), (16, 18, 96, 95), (26, 7, 34), (33, 4, 24)])
me_cube.polygons.foreach_set('material_index', [2, 2, 2, 1, 2, 2, 0, 2, 2, 2, 2, 2, 2, 2, 2, 2, 2, 2, 2, 2, 2, 2, 2, 2, 2, 2, 2, 2, 2, 2, 2, 2, 2, 2, 2, 2, 2, 2, 0, 0, 0, 0, 1, 0, 0, 0, 0, 0, 3, 0, 0, 0, 3, 3, 3, 3, 3, 3, 3, 3, 3, 3, 3, 3, 3, 3, 3, 3, 3, 3, 3, 3, 3, 3, 2, 2, 2, 2, 0, 0, 0, 0, 2, 2, 2])
_uv = me_cube.uv_layers.new(name='UVMap')
_uv.uv.foreach_set('vector', [0.0, 0.0, 0.0, 0.0, 0.0, 0.0, 0.0, 0.0, 0.0, 0.0, 0.0183, 0.7324, 0.3647, 0.821, 0.4228, 0.9767, 0.1657, 0.9648, 0.02104, 0.8405, 0.4178, 0.4662, 0.4541, 0.2615, 0.01144, 0.001734, 0.9999, 7.983e-05, 0.9999, 0.9939, 7.983e-05, 0.9939, 8.006e-05, 7.991e-05, 0.4181, 0.4681, 0.009222, 0.3732, 0.0001398, 0.01401, 0.0, 0.0, 0.0, 0.0, 0.0, 0.0, 0.0, 0.0, 0.0, 0.0, 0.0, 0.0, 0.0, 0.0, 0.0, 0.0, 0.0, 0.0, 0.0, 0.0, 0.0, 0.0, 0.0, 0.0, 0.9823, 0.3111, 0.9823, 0.4426, 0.5097, 0.4426, 0.5097, 0.3111, 0.0, 0.0, 0.0, 0.0, 0.0, 0.0, 0.0, 0.0, 0.5097, 0.263, 0.9823, 0.263, 0.9823, 0.3111, 0.5097, 0.3111, 0.9823, 0.4616, 0.5097, 0.4616, 0.5097, 0.4426, 0.9823, 0.4426, 0.0, 0.0, 0.0, 0.0, 0.0, 0.0, 0.0, 0.0, 0.0, 0.0, 0.0, 0.0, 0.0, 0.0, 0.0, 0.0, 0.0, 0.0, 0.3555, 0.8177, 0.4096, 0.9747, 0.4749, 0.998, 0.4651, 0.8102, 0.3555, 0.8177, 0.01144, 0.7203, 0.01144, 0.8285, 0.1529, 0.9563, 0.4096, 0.9747, 0.746, 0.7954, 0.9823, 0.7954, 0.9823, 0.9776, 0.746, 0.9776, 0.0, 0.0, 0.0, 0.0, 0.0, 0.0, 0.0, 0.0, 0.0, 0.0, 0.4228, 0.9767, 0.3647, 0.821, 0.4741, 0.8108, 0.4886, 0.9983, 0.0, 0.0, 0.0, 0.0, 0.0, 0.0, 0.0, 0.0, 0.0, 0.0, 0.9508, 0.7697, 0.9508, 0.4946, 0.9823, 0.4616, 0.9823, 0.8027, 0.5412, 0.4946, 0.5412, 0.7697, 0.5097, 0.8027, 0.5097, 0.4616, 0.5412, 0.7697, 0.9508, 0.7697, 0.9823, 0.8027, 0.5097, 0.8027, 0.9508, 0.4946, 0.5412, 0.4946, 0.5097, 0.4616, 0.9823, 0.4616, 0.9248, 0.7442, 0.9248, 0.5201, 0.9508, 0.4946, 0.9508, 0.7697, 0.5672, 0.5201, 0.5672, 0.7442, 0.5412, 0.7697, 0.5412, 0.4946, 0.5672, 0.7442, 0.9248, 0.7442, 0.9508, 0.7697, 0.5412, 0.7697, 0.9248, 0.5201, 0.5672, 0.5201, 0.5412, 0.4946, 0.9508, 0.4946, 0.5001, 0.001734, 0.01144, 0.001734, 0.4541, 0.2615, 0.01144, 0.361, 0.4178, 0.4662, 0.01144, 0.001734, 0.01144, 0.7203, 0.3555, 0.8177, 0.4178, 0.4662, 0.0001398, 0.01401, 0.4886, 0.001734, 0.4492, 0.2625, 0.4181, 0.4681, 0.3647, 0.821, 0.0183, 0.7324, 0.0001398, 0.01401, 0.4492, 0.2625, 0.4181, 0.4681, 0.0, 0.0, 0.0, 0.0, 0.0, 0.0, 0.0, 0.0, 0.0, 0.0, 0.0, 0.0, 0.0, 0.0, 0.0, 0.0, 0.0, 0.0, 0.0, 0.0, 0.0, 0.0, 0.0, 0.0, 0.5097, 0.7954, 0.746, 0.7954, 0.746, 0.9776, 0.5097, 0.9776, 0.0, 0.0, 0.0, 0.0, 0.0, 0.0, 0.0, 0.0, 0.0, 0.0, 0.0, 0.0, 0.0, 0.0, 0.0, 0.0, 0.0, 0.0, 0.0, 0.0, 0.0, 0.0, 0.0, 0.0, 0.0, 0.0, 0.0, 0.0, 0.0, 0.0, 0.0, 0.0, 0.0, 0.0, 0.0, 0.0, 0.0, 0.0, 0.0, 0.0, 0.0, 0.0, 0.0, 0.0, 0.0, 0.0, 0.0, 0.0, 0.0, 0.0, 0.0, 0.0, 0.0, 0.0, 0.0, 0.0, 0.0, 0.0, 0.0, 0.0, 0.0, 0.0, 0.0, 0.0, 0.0, 0.0, 0.0, 0.0, 0.0, 0.0, 0.0, 0.0, 0.0, 0.0, 0.0, 0.0, 0.0, 0.0, 0.0, 0.0, 0.0, 0.0, 0.0, 0.0, 0.0, 0.0, 0.0, 0.0, 0.0, 0.0, 0.0, 0.0, 0.0, 0.0, 0.0, 0.0, 0.0, 0.0, 0.0, 0.0, 0.0, 0.0, 0.0, 0.0, 0.0, 0.0, 0.0, 0.0, 0.0, 0.0, 0.0, 0.0, 0.0, 0.0, 0.0, 0.0, 0.0, 0.0, 0.0, 0.0, 0.0, 0.0, 0.0, 0.0, 0.0, 0.0, 0.0, 0.0, 0.0, 0.0, 0.0, 0.0, 0.0, 0.0, 0.0, 0.0, 0.0, 0.0, 0.0, 0.0, 0.0, 0.0, 0.0, 0.0, 0.0, 0.0, 0.0, 0.0, 0.0, 0.0, 0.0, 0.0, 0.0, 0.0, 0.0, 0.0, 0.0, 0.0, 0.0, 0.0, 0.0, 0.0, 0.0, 0.0, 0.0, 0.0, 0.0, 0.0, 0.0, 0.0, 0.0, 0.0, 0.0, 0.0, 0.0, 0.0, 0.0, 0.0, 0.0, 0.0, 0.0, 0.0, 0.0, 0.0, 0.0, 0.0, 0.0, 0.0, 0.0, 0.0, 0.0, 0.0, 0.0, 0.0, 0.0, 0.0, 0.0, 0.0, 0.0, 0.0, 0.0, 0.0, 0.0, 0.0, 0.0, 0.0, 0.0, 0.0, 0.0, 0.0, 0.0, 0.0, 0.0, 0.0, 0.0, 0.0, 0.0, 0.0, 0.0, 0.0, 0.0, 0.0, 0.0, 0.0, 0.0, 0.0, 0.0, 0.0, 0.0, 0.0, 0.0, 0.0, 0.0, 0.0, 0.0, 0.0, 0.0, 0.0, 0.0, 0.0, 0.0, 0.0, 0.0, 0.0, 0.0, 0.0, 0.0, 0.0, 0.0, 0.0, 0.0, 0.0, 0.0, 0.0, 0.0, 0.0, 0.0, 0.0, 0.0, 0.0, 0.0, 0.0, 0.0, 0.0, 0.0, 0.0, 0.0, 0.0, 0.0, 0.0, 0.0, 0.0, 0.0, 0.0, 0.0, 0.0, 0.0, 0.0, 0.0, 0.0, 0.0, 0.0, 0.0, 0.0, 0.0, 0.0, 0.0, 0.0, 0.0, 0.0, 0.0, 0.0, 0.0, 0.0, 0.0, 0.0, 0.9345, 0.1101, 0.8001, 0.1101, 0.5097, 0.01095, 0.9823, 0.01095, 0.9345, 0.2159, 0.9345, 0.1101, 0.9823, 0.01095, 0.9823, 0.263, 0.8001, 0.1101, 0.8001, 0.2159, 0.5097, 0.263, 0.5097, 0.01095, 0.8001, 0.2159, 0.9345, 0.2159, 0.9823, 0.263, 0.5097, 0.263, 0.0, 0.0, 0.0, 0.0, 0.0, 0.0, 0.0, 0.0, 0.0, 0.0, 0.0, 0.0, 0.0, 0.0, 0.0, 0.0, 0.0, 0.0, 0.0, 0.0, 0.0, 0.0, 0.0, 0.0, 0.0, 0.0, 0.0, 0.0, 0.0, 0.0, 0.0, 0.0, 0.0, 0.0, 0.0, 0.0, 0.0, 0.0, 0.0, 0.0, 0.4181, 0.4681, 0.0183, 0.7324, 0.009222, 0.3732, 0.01144, 0.361, 0.01144, 0.7203, 0.4178, 0.4662])
me_cube.materials.append(mat_metal)
me_cube.materials.append(mat_screen)
me_cube.materials.append(mat_cabinetdesign1)
me_cube.materials.append(mat_button)
me_cube.use_remesh_preserve_volume = False
me_cube.use_remesh_preserve_attributes = False
me_cube.use_mirror_vertex_groups = False
me_cube.update()

# ---- objects
ob_cube_012 = bpy.data.objects.new('Cube.012', me_cube_013)
ob_cube_011 = bpy.data.objects.new('Cube.011', me_cube_012)
ob_cube_010 = bpy.data.objects.new('Cube.010', me_cube_011)
ob_cube_009 = bpy.data.objects.new('Cube.009', me_cube_010)
ob_cube_008 = bpy.data.objects.new('Cube.008', me_cube_009)
ob_cube_007 = bpy.data.objects.new('Cube.007', me_cube_008)
ob_cylinder = bpy.data.objects.new('Cylinder', me_cylinder)
ob_cube_006 = bpy.data.objects.new('Cube.006', me_cube_007)
ob_cube_005 = bpy.data.objects.new('Cube.005', me_cube_005)
ob_cube_004 = bpy.data.objects.new('Cube.004', me_cube_004)
ob_cube_003 = bpy.data.objects.new('Cube.003', me_cube_003)
ob_cube_002 = bpy.data.objects.new('Cube.002', me_cube_002)
ob_cube_001 = bpy.data.objects.new('Cube.001', me_cube_001)
ob_cube = bpy.data.objects.new('Cube', me_cube)
ob_lamp = bpy.data.objects.new('Lamp', light_lamp)
ob_camera = bpy.data.objects.new('Camera', cam_camera)

# ---- transforms, parenting, visibility, modifiers, constraints
ob_cube_012.location = (2.161, 1.387, 0.01522)
ob_cube_012.lineart.crease_threshold = 0.0
ob_cube_011.location = (-0.4024, 1.387, 0.01522)
ob_cube_011.lineart.crease_threshold = 0.0
ob_cube_010.location = (-5.128, -0.2542, 0.323)
ob_cube_010.lineart.crease_threshold = 0.0
ob_cube_009.location = (-2.629, -1.926, 0.323)
ob_cube_009.rotation_euler = (0.0, -0.0, 2.384)
ob_cube_009.lineart.crease_threshold = 0.0
ob_cube_008.location = (-6.61, -2.376, 0.323)
ob_cube_008.rotation_euler = (0.0, -0.0, 1.158)
ob_cube_008.lineart.crease_threshold = 0.0
ob_cube_007.location = (-8.5, 0.5107, 0.323)
ob_cube_007.rotation_euler = (0.0, -0.0, -0.3527)
ob_cube_007.lineart.crease_threshold = 0.0
ob_cylinder.location = (-4.984, -0.2542, 0.09684)
ob_cylinder.lineart.crease_threshold = 0.0
ob_cube_006.location = (0.0, 0.0, 0.0)
ob_cube_006.lineart.crease_threshold = 0.0
ob_cube_005.location = (-10.0, 0.0, 0.0)
ob_cube_005.hide_viewport = True
ob_cube_005.hide_render = True
ob_cube_005.lineart.crease_threshold = 0.0
ob_cube_004.location = (-7.5, 0.0, 0.0)
ob_cube_004.hide_viewport = True
ob_cube_004.hide_render = True
ob_cube_004.lineart.crease_threshold = 0.0
ob_cube_003.location = (-5.0, 0.0, 0.0)
ob_cube_003.lock_rotations_4d = False
ob_cube_003.empty_display_type = 'ARROWS'
ob_cube_003.hide_viewport = True
ob_cube_003.hide_render = True
ob_cube_003.lineart.crease_threshold = 0.0
ob_cube_002.location = (-2.5, 0.0, 0.0)
ob_cube_002.lock_rotations_4d = False
ob_cube_002.empty_display_type = 'ARROWS'
ob_cube_002.hide_viewport = True
ob_cube_002.hide_render = True
ob_cube_002.lineart.crease_threshold = 0.0
ob_cube_001.location = (2.5, 0.0, 0.0)
ob_cube_001.lock_rotations_4d = False
ob_cube_001.empty_display_type = 'ARROWS'
ob_cube_001.hide_viewport = True
ob_cube_001.hide_render = True
ob_cube_001.lineart.crease_threshold = 0.0
ob_cube.location = (0.0, 0.0, 0.0)
ob_cube.lock_rotations_4d = False
ob_cube.empty_display_type = 'ARROWS'
ob_cube.hide_viewport = True
ob_cube.hide_render = True
ob_cube.lineart.crease_threshold = 0.0
ob_lamp.location = (4.076, 1.005, 5.904)
ob_lamp.rotation_euler = (0.6503, 0.05522, 1.866)
ob_lamp.lock_rotations_4d = False
ob_lamp.empty_display_type = 'ARROWS'
ob_lamp.color = (0.0, 0.0, 0.0, 0.0)
ob_lamp.lineart.crease_threshold = 0.0
ob_camera.location = (-3.684, -26.67, 1.357)
ob_camera.rotation_euler = (1.571, 0.0, 0.0)
ob_camera.lock_rotations_4d = False
ob_camera.empty_display_type = 'ARROWS'
ob_camera.color = (0.0, 0.0, 0.0, 0.0)
ob_camera.display_type = 'WIRE'
ob_camera.lineart.crease_threshold = 0.0

# ---- collection membership
col_collection_1.objects.link(ob_cube_012)
col_collection_1.objects.link(ob_cube_011)
col_collection_1.objects.link(ob_cube_010)
col_collection_1.objects.link(ob_cube_009)
col_collection_1.objects.link(ob_cube_008)
col_collection_1.objects.link(ob_cube_007)
col_collection_1.objects.link(ob_cylinder)
col_collection_1.objects.link(ob_cube_006)
col_collection_1.objects.link(ob_cube_005)
col_collection_1.objects.link(ob_cube_004)
col_collection_1.objects.link(ob_cube_003)
col_collection_1.objects.link(ob_cube_002)
col_collection_1.objects.link(ob_cube_001)
col_collection_1.objects.link(ob_cube)
col_collection_1.objects.link(ob_lamp)
col_collection_1.objects.link(ob_camera)

# ---- scene / render settings (as saved in the file)
scene.camera = ob_camera
scene.frame_start = 1; scene.frame_end = 250; scene.frame_set(1)
scene.render.engine = 'BLENDER_EEVEE_NEXT'
scene.render.resolution_x = 192
scene.render.resolution_y = 64
scene.render.dither_intensity = 0.0
scene.render.film_transparent = True
scene.cycles.use_denoising = False
scene.cycles.samples = 128
scene.cycles.sampling_pattern = 'TABULATED_SOBOL'
scene.cycles.use_adaptive_sampling = False
scene.cycles.use_light_tree = False
scene.cycles.blur_glossy = 0.0
scene.cycles.sample_clamp_indirect = 0.0
scene.view_settings.view_transform = 'Standard'
bpy.context.view_layer.update()
